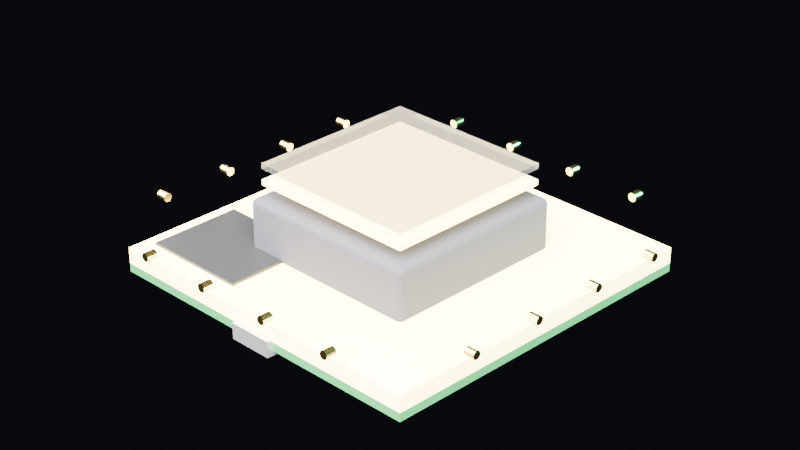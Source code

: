 # Source: glow.blend  (saved by Blender 5.1.29; exported with 4.5.12 LTS)
import bpy
from mathutils import Matrix  # noqa: F401  (used for matrix-valued properties, if any)

bpy.ops.wm.read_factory_settings(use_empty=True)
scene = bpy.context.scene
scene.name = 'Scene'

# ---- collections
col_collection = bpy.data.collections.new('Collection'); scene.collection.children.link(col_collection)
col_style_1_minimal = bpy.data.collections.new('Style_1_Minimal'); scene.collection.children.link(col_style_1_minimal)
col_style_2_rounded = bpy.data.collections.new('Style_2_Rounded'); scene.collection.children.link(col_style_2_rounded)
col_style_3_baroque = bpy.data.collections.new('Style_3_Baroque'); scene.collection.children.link(col_style_3_baroque)
col_style_4_wood = bpy.data.collections.new('Style_4_Wood'); scene.collection.children.link(col_style_4_wood)

# ---- materials (node trees are filled in below, after node groups)
mat_mat_housing = bpy.data.materials.new('mat_housing')
mat_mat_acrylic = bpy.data.materials.new('mat_acrylic')
mat_mat_acrylic.surface_render_method = 'BLENDED'
mat_mat_acrylic.blend_method = 'BLEND'
mat_mat_led_glow = bpy.data.materials.new('mat_led_glow')
mat_mat_gold_pin = bpy.data.materials.new('mat_gold_pin')
mat_mat_silver = bpy.data.materials.new('mat_silver')
mat_mat_pcb = bpy.data.materials.new('mat_pcb')
mat_mat_ic_chip = bpy.data.materials.new('mat_ic_chip')
mat_mat_usb_c = bpy.data.materials.new('mat_usb_c')
mat_mat_capacitor = bpy.data.materials.new('mat_capacitor')
mat_mat_resistor = bpy.data.materials.new('mat_resistor')

# ---- material node trees
mat_mat_housing.use_nodes = True; mat_mat_housing.node_tree.nodes.clear()
_N = mat_mat_housing.node_tree.nodes; _L = mat_mat_housing.node_tree.links
n0 = _N.new('ShaderNodeBsdfPrincipled'); n0.name = 'Principled BSDF'; n0.location = (-200, 100)
n0.inputs[0].default_value = (0.04, 0.04, 0.05, 1.0)
n0.inputs[1].default_value = 0.05
n0.inputs[2].default_value = 0.85
n1 = _N.new('ShaderNodeOutputMaterial'); n1.name = 'Material Output'; n1.location = (200, 100)
_L.new(n0.outputs[0], n1.inputs[0])
n1.is_active_output = True
mat_mat_acrylic.use_nodes = True; mat_mat_acrylic.node_tree.nodes.clear()
_N = mat_mat_acrylic.node_tree.nodes; _L = mat_mat_acrylic.node_tree.links
n0 = _N.new('ShaderNodeBsdfPrincipled'); n0.name = 'Principled BSDF'; n0.location = (-200, 100)
n0.inputs[0].default_value = (0.15, 0.15, 0.15, 1.0)
n0.inputs[2].default_value = 0.1
n0.inputs[4].default_value = 0.4
n0.inputs[18].default_value = 0.6
n1 = _N.new('ShaderNodeOutputMaterial'); n1.name = 'Material Output'; n1.location = (200, 100)
_L.new(n0.outputs[0], n1.inputs[0])
n1.is_active_output = True
mat_mat_led_glow.use_nodes = True; mat_mat_led_glow.node_tree.nodes.clear()
_N = mat_mat_led_glow.node_tree.nodes; _L = mat_mat_led_glow.node_tree.links
n0 = _N.new('ShaderNodeBsdfPrincipled'); n0.name = 'Principled BSDF'; n0.location = (-200, 100)
n0.inputs[0].default_value = (1.0, 0.7, 0.29, 1.0)
n0.inputs[27].default_value = (1.0, 0.7, 0.29, 1.0)
n0.inputs[28].default_value = 5.0
n1 = _N.new('ShaderNodeOutputMaterial'); n1.name = 'Material Output'; n1.location = (200, 100)
_L.new(n0.outputs[0], n1.inputs[0])
n1.is_active_output = True
mat_mat_gold_pin.use_nodes = True; mat_mat_gold_pin.node_tree.nodes.clear()
_N = mat_mat_gold_pin.node_tree.nodes; _L = mat_mat_gold_pin.node_tree.links
n0 = _N.new('ShaderNodeBsdfPrincipled'); n0.name = 'Principled BSDF'; n0.location = (-200, 100)
n0.inputs[0].default_value = (0.83, 0.69, 0.22, 1.0)
n0.inputs[1].default_value = 1.0
n0.inputs[2].default_value = 0.2
n1 = _N.new('ShaderNodeOutputMaterial'); n1.name = 'Material Output'; n1.location = (200, 100)
_L.new(n0.outputs[0], n1.inputs[0])
n1.is_active_output = True
mat_mat_silver.use_nodes = True; mat_mat_silver.node_tree.nodes.clear()
_N = mat_mat_silver.node_tree.nodes; _L = mat_mat_silver.node_tree.links
n0 = _N.new('ShaderNodeBsdfPrincipled'); n0.name = 'Principled BSDF'; n0.location = (-200, 100)
n0.inputs[0].default_value = (0.75, 0.75, 0.78, 1.0)
n0.inputs[1].default_value = 0.9
n0.inputs[2].default_value = 0.3
n1 = _N.new('ShaderNodeOutputMaterial'); n1.name = 'Material Output'; n1.location = (200, 100)
_L.new(n0.outputs[0], n1.inputs[0])
n1.is_active_output = True
mat_mat_pcb.use_nodes = True; mat_mat_pcb.node_tree.nodes.clear()
_N = mat_mat_pcb.node_tree.nodes; _L = mat_mat_pcb.node_tree.links
n0 = _N.new('ShaderNodeBsdfPrincipled'); n0.name = 'Principled BSDF'; n0.location = (-200, 100)
n0.inputs[0].default_value = (0.02, 0.18, 0.05, 1.0)
n0.inputs[1].default_value = 0.15
n0.inputs[2].default_value = 0.6
n1 = _N.new('ShaderNodeOutputMaterial'); n1.name = 'Material Output'; n1.location = (200, 100)
_L.new(n0.outputs[0], n1.inputs[0])
n1.is_active_output = True
mat_mat_ic_chip.use_nodes = True; mat_mat_ic_chip.node_tree.nodes.clear()
_N = mat_mat_ic_chip.node_tree.nodes; _L = mat_mat_ic_chip.node_tree.links
n0 = _N.new('ShaderNodeBsdfPrincipled'); n0.name = 'Principled BSDF'; n0.location = (-200, 100)
n0.inputs[0].default_value = (0.02, 0.02, 0.02, 1.0)
n0.inputs[1].default_value = 0.3
n0.inputs[2].default_value = 0.4
n1 = _N.new('ShaderNodeOutputMaterial'); n1.name = 'Material Output'; n1.location = (200, 100)
_L.new(n0.outputs[0], n1.inputs[0])
n1.is_active_output = True
mat_mat_usb_c.use_nodes = True; mat_mat_usb_c.node_tree.nodes.clear()
_N = mat_mat_usb_c.node_tree.nodes; _L = mat_mat_usb_c.node_tree.links
n0 = _N.new('ShaderNodeBsdfPrincipled'); n0.name = 'Principled BSDF'; n0.location = (-200, 100)
n0.inputs[0].default_value = (0.75, 0.75, 0.78, 1.0)
n0.inputs[1].default_value = 0.9
n0.inputs[2].default_value = 0.3
n1 = _N.new('ShaderNodeOutputMaterial'); n1.name = 'Material Output'; n1.location = (200, 100)
_L.new(n0.outputs[0], n1.inputs[0])
n1.is_active_output = True
mat_mat_capacitor.use_nodes = True; mat_mat_capacitor.node_tree.nodes.clear()
_N = mat_mat_capacitor.node_tree.nodes; _L = mat_mat_capacitor.node_tree.links
n0 = _N.new('ShaderNodeBsdfPrincipled'); n0.name = 'Principled BSDF'; n0.location = (-200, 100)
n0.inputs[0].default_value = (0.76, 0.6, 0.42, 1.0)
n0.inputs[2].default_value = 0.7
n1 = _N.new('ShaderNodeOutputMaterial'); n1.name = 'Material Output'; n1.location = (200, 100)
_L.new(n0.outputs[0], n1.inputs[0])
n1.is_active_output = True
mat_mat_resistor.use_nodes = True; mat_mat_resistor.node_tree.nodes.clear()
_N = mat_mat_resistor.node_tree.nodes; _L = mat_mat_resistor.node_tree.links
n0 = _N.new('ShaderNodeBsdfPrincipled'); n0.name = 'Principled BSDF'; n0.location = (-200, 100)
n0.inputs[0].default_value = (0.08, 0.06, 0.05, 1.0)
n0.inputs[1].default_value = 0.1
n1 = _N.new('ShaderNodeOutputMaterial'); n1.name = 'Material Output'; n1.location = (200, 100)
_L.new(n0.outputs[0], n1.inputs[0])
n1.is_active_output = True

# ---- world
world_world = bpy.data.worlds.new('World'); scene.world = world_world
world_world.use_nodes = True; world_world.node_tree.nodes.clear()
_N = world_world.node_tree.nodes; _L = world_world.node_tree.links
n0 = _N.new('ShaderNodeOutputWorld'); n0.name = 'World Output'; n0.location = (200, 100)
n1 = _N.new('ShaderNodeBackground'); n1.name = 'Background'; n1.location = (-200, 100)
n1.inputs[0].default_value = (0.01, 0.01, 0.015, 1.0)
n1.inputs[1].default_value = 0.5
_L.new(n1.outputs[0], n0.inputs[0])
n0.is_active_output = True
world_world.color = (0.05088, 0.05088, 0.05088)
world_world.sun_shadow_jitter_overblur = 0.0

# ---- cameras
cam_camera = bpy.data.cameras.new('Camera')
cam_camera.lens = 85.0

# ---- lights
light_area = bpy.data.lights.new('Area', 'AREA')
light_area.color = (1.0, 0.98, 0.95)
light_area.energy = 30.0
light_area.size = 0.3
light_area.size_y = 1.0
light_area_001 = bpy.data.lights.new('Area.001', 'AREA')
light_area_001.color = (0.9, 0.92, 1.0)
light_area_001.size = 0.4
light_area_001.size_y = 1.0
light_point = bpy.data.lights.new('Point', 'POINT')
light_point.color = (0.0, 0.83, 0.67)
light_point.energy = 5.0

# ---- meshes
me_cube = bpy.data.meshes.new('Cube')
me_cube.from_pydata([(-0.01675, -0.01675, -0.005), (-0.01675, -0.01775, -0.004), (-0.01775, -0.01675, -0.004), (-0.01675, -0.01725, -0.004866), (-0.01725, -0.01675, -0.004866), (-0.01723, -0.01723, -0.004737), (-0.01725, -0.01762, -0.004), (-0.01675, -0.01762, -0.004499), (-0.01723, -0.01749, -0.004478), (-0.01762, -0.01675, -0.004499), (-0.01762, -0.01725, -0.004), (-0.01749, -0.01723, -0.004478), (-0.01675, -0.01775, 0.004), (-0.01675, -0.01675, 0.005), (-0.01775, -0.01675, 0.004), (-0.01675, -0.01762, 0.004499), (-0.01725, -0.01762, 0.004), (-0.01723, -0.01749, 0.004478), (-0.01725, -0.01675, 0.004866), (-0.01675, -0.01725, 0.004866), (-0.01723, -0.01723, 0.004737), (-0.01762, -0.01725, 0.004), (-0.01762, -0.01675, 0.004499), (-0.01749, -0.01723, 0.004478), (-0.01675, 0.01675, -0.005), (-0.01775, 0.01675, -0.004), (-0.01675, 0.01775, -0.004), (-0.01725, 0.01675, -0.004866), (-0.01675, 0.01725, -0.004866), (-0.01723, 0.01723, -0.004737), (-0.01762, 0.01725, -0.004), (-0.01762, 0.01675, -0.004499), (-0.01749, 0.01723, -0.004478), (-0.01675, 0.01762, -0.004499), (-0.01725, 0.01762, -0.004), (-0.01723, 0.01749, -0.004478), (-0.01675, 0.01675, 0.005), (-0.01675, 0.01775, 0.004), (-0.01775, 0.01675, 0.004), (-0.01675, 0.01725, 0.004866), (-0.01725, 0.01675, 0.004866), (-0.01723, 0.01723, 0.004737), (-0.01725, 0.01762, 0.004), (-0.01675, 0.01762, 0.004499), (-0.01723, 0.01749, 0.004478), (-0.01762, 0.01675, 0.004499), (-0.01762, 0.01725, 0.004), (-0.01749, 0.01723, 0.004478), (0.01675, -0.01675, -0.005), (0.01775, -0.01675, -0.004), (0.01675, -0.01775, -0.004), (0.01725, -0.01675, -0.004866), (0.01675, -0.01725, -0.004866), (0.01723, -0.01723, -0.004737), (0.01762, -0.01725, -0.004), (0.01762, -0.01675, -0.004499), (0.01749, -0.01723, -0.004478), (0.01675, -0.01762, -0.004499), (0.01725, -0.01762, -0.004), (0.01723, -0.01749, -0.004478), (0.01675, -0.01675, 0.005), (0.01675, -0.01775, 0.004), (0.01775, -0.01675, 0.004), (0.01675, -0.01725, 0.004866), (0.01725, -0.01675, 0.004866), (0.01723, -0.01723, 0.004737), (0.01725, -0.01762, 0.004), (0.01675, -0.01762, 0.004499), (0.01723, -0.01749, 0.004478), (0.01762, -0.01675, 0.004499), (0.01762, -0.01725, 0.004), (0.01749, -0.01723, 0.004478), (0.01675, 0.01675, -0.005), (0.01675, 0.01775, -0.004), (0.01775, 0.01675, -0.004), (0.01675, 0.01725, -0.004866), (0.01725, 0.01675, -0.004866), (0.01723, 0.01723, -0.004737), (0.01725, 0.01762, -0.004), (0.01675, 0.01762, -0.004499), (0.01723, 0.01749, -0.004478), (0.01762, 0.01675, -0.004499), (0.01762, 0.01725, -0.004), (0.01749, 0.01723, -0.004478), (0.01675, 0.01675, 0.005), (0.01775, 0.01675, 0.004), (0.01675, 0.01775, 0.004), (0.01725, 0.01675, 0.004866), (0.01675, 0.01725, 0.004866), (0.01723, 0.01723, 0.004737), (0.01762, 0.01725, 0.004), (0.01762, 0.01675, 0.004499), (0.01749, 0.01723, 0.004478), (0.01675, 0.01762, 0.004499), (0.01725, 0.01762, 0.004), (0.01723, 0.01749, 0.004478)], [], [(0, 3, 5, 4), (3, 7, 8, 5), (1, 6, 8, 7), (6, 10, 11, 8), (2, 9, 11, 10), (9, 4, 5, 11), (5, 8, 11), (12, 15, 17, 16), (15, 19, 20, 17), (13, 18, 20, 19), (18, 22, 23, 20), (14, 21, 23, 22), (21, 16, 17, 23), (17, 20, 23), (24, 27, 29, 28), (27, 31, 32, 29), (25, 30, 32, 31), (30, 34, 35, 32), (26, 33, 35, 34), (33, 28, 29, 35), (29, 32, 35), (36, 39, 41, 40), (39, 43, 44, 41), (37, 42, 44, 43), (42, 46, 47, 44), (38, 45, 47, 46), (45, 40, 41, 47), (41, 44, 47), (48, 51, 53, 52), (51, 55, 56, 53), (49, 54, 56, 55), (54, 58, 59, 56), (50, 57, 59, 58), (57, 52, 53, 59), (53, 56, 59), (60, 63, 65, 64), (63, 67, 68, 65), (61, 66, 68, 67), (66, 70, 71, 68), (62, 69, 71, 70), (69, 64, 65, 71), (65, 68, 71), (72, 75, 77, 76), (75, 79, 80, 77), (73, 78, 80, 79), (78, 82, 83, 80), (74, 81, 83, 82), (81, 76, 77, 83), (77, 80, 83), (84, 87, 89, 88), (87, 91, 92, 89), (85, 90, 92, 91), (90, 94, 95, 92), (86, 93, 95, 94), (93, 88, 89, 95), (89, 92, 95), (24, 0, 4, 27), (27, 4, 9, 31), (31, 9, 2, 25), (1, 12, 16, 6), (6, 16, 21, 10), (10, 21, 14, 2), (13, 36, 40, 18), (18, 40, 45, 22), (22, 45, 38, 14), (37, 26, 34, 42), (42, 34, 30, 46), (46, 30, 25, 38), (72, 24, 28, 75), (75, 28, 33, 79), (79, 33, 26, 73), (36, 84, 88, 39), (39, 88, 93, 43), (43, 93, 86, 37), (85, 74, 82, 90), (90, 82, 78, 94), (94, 78, 73, 86), (48, 72, 76, 51), (51, 76, 81, 55), (55, 81, 74, 49), (84, 60, 64, 87), (87, 64, 69, 91), (91, 69, 62, 85), (61, 50, 58, 66), (66, 58, 54, 70), (70, 54, 49, 62), (0, 48, 52, 3), (3, 52, 57, 7), (7, 57, 50, 1), (60, 13, 19, 63), (63, 19, 15, 67), (67, 15, 12, 61), (24, 72, 48, 0), (2, 14, 38, 25), (50, 61, 12, 1), (84, 36, 13, 60), (26, 37, 86, 73), (74, 85, 62, 49)])
_uv = me_cube.uv_layers.new(name='UVMap')
_uv.uv.foreach_set('vector', [0.132, 0.743, 0.132, 0.7465, 0.1287, 0.7463, 0.1285, 0.743, 0.132, 0.7465, 0.132, 0.75, 0.1287, 0.75, 0.1287, 0.7463, 0.4, 0.993, 0.4, 1.0, 0.375, 0.9963, 0.375, 0.993, 0.4, 0.0, 0.4, 0.003526, 0.375, 0.003675, 0.375, 0.0, 0.4, 0.007042, 0.375, 0.007042, 0.375, 0.003675, 0.4, 0.003526, 0.125, 0.743, 0.1285, 0.743, 0.1287, 0.7463, 0.125, 0.7463, 0.1287, 0.7463, 0.1287, 0.75, 0.125, 0.7463, 0.6, 0.993, 0.6125, 0.993, 0.612, 0.9963, 0.6, 1.0, 0.6125, 0.993, 0.625, 0.993, 0.625, 0.9963, 0.612, 0.9963, 0.868, 0.743, 0.875, 0.743, 0.8713, 0.75, 0.868, 0.75, 0.625, 0.007042, 0.6125, 0.007042, 0.612, 0.003675, 0.625, 0.0, 0.6, 0.007042, 0.6, 0.003526, 0.612, 0.003675, 0.6125, 0.007042, 0.6, 0.003526, 0.6, 0.0, 0.612, 0.001855, 0.612, 0.003675, 0.612, 0.9963, 0.625, 0.9963, 0.612, 0.9981, 0.132, 0.507, 0.1285, 0.507, 0.1287, 0.5037, 0.132, 0.5035, 0.1285, 0.507, 0.125, 0.507, 0.125, 0.5037, 0.1287, 0.5037, 0.4, 0.243, 0.4, 0.2465, 0.375, 0.2463, 0.375, 0.243, 0.4, 0.2465, 0.4, 0.2535, 0.375, 0.2537, 0.375, 0.2463, 0.4, 0.257, 0.375, 0.257, 0.375, 0.2537, 0.4, 0.2535, 0.132, 0.5, 0.132, 0.5035, 0.1287, 0.5037, 0.1287, 0.5, 0.1287, 0.5037, 0.125, 0.5037, 0.1287, 0.5, 0.868, 0.507, 0.868, 0.5, 0.8713, 0.5, 0.875, 0.507, 0.625, 0.257, 0.6125, 0.257, 0.612, 0.2537, 0.625, 0.2524, 0.6, 0.257, 0.6, 0.2535, 0.612, 0.2537, 0.6125, 0.257, 0.6, 0.2535, 0.6, 0.2465, 0.612, 0.2477, 0.612, 0.2537, 0.6, 0.243, 0.6125, 0.243, 0.612, 0.2477, 0.6, 0.2465, 0.6125, 0.243, 0.625, 0.243, 0.625, 0.2524, 0.612, 0.2477, 0.625, 0.2524, 0.612, 0.2537, 0.612, 0.2477, 0.368, 0.743, 0.3715, 0.743, 0.3713, 0.7463, 0.368, 0.7465, 0.3715, 0.743, 0.3875, 0.743, 0.3843, 0.7463, 0.3713, 0.7463, 0.4, 0.743, 0.4, 0.7465, 0.3843, 0.7463, 0.3875, 0.743, 0.4, 0.7465, 0.4, 0.7535, 0.3732, 0.7518, 0.3843, 0.7463, 0.4, 0.757, 0.3715, 0.7535, 0.3732, 0.7518, 0.4, 0.7535, 0.3715, 0.7535, 0.368, 0.7465, 0.3713, 0.7463, 0.3732, 0.7518, 0.3713, 0.7463, 0.3843, 0.7463, 0.3732, 0.7518, 0.632, 0.743, 0.6285, 0.7535, 0.6268, 0.7518, 0.6285, 0.743, 0.6285, 0.7535, 0.6125, 0.757, 0.612, 0.7537, 0.6268, 0.7518, 0.6, 0.757, 0.6, 0.7535, 0.612, 0.7537, 0.6125, 0.757, 0.6, 0.7535, 0.6, 0.7465, 0.612, 0.7477, 0.612, 0.7537, 0.6, 0.743, 0.6125, 0.743, 0.612, 0.7477, 0.6, 0.7465, 0.6125, 0.743, 0.6285, 0.743, 0.6268, 0.7518, 0.612, 0.7477, 0.6268, 0.7518, 0.612, 0.7537, 0.612, 0.7477, 0.368, 0.507, 0.368, 0.5035, 0.3713, 0.5037, 0.3715, 0.507, 0.368, 0.5035, 0.3715, 0.4965, 0.3732, 0.4982, 0.3713, 0.5037, 0.4, 0.493, 0.4, 0.4965, 0.3732, 0.4982, 0.3715, 0.4965, 0.4, 0.4965, 0.4, 0.5035, 0.3843, 0.5037, 0.3732, 0.4982, 0.4, 0.507, 0.3875, 0.507, 0.3843, 0.5037, 0.4, 0.5035, 0.3875, 0.507, 0.3715, 0.507, 0.3713, 0.5037, 0.3843, 0.5037, 0.3713, 0.5037, 0.3732, 0.4982, 0.3843, 0.5037, 0.632, 0.507, 0.6285, 0.507, 0.6235, 0.5018, 0.6285, 0.4965, 0.6285, 0.507, 0.6125, 0.507, 0.612, 0.5037, 0.6235, 0.5018, 0.6, 0.507, 0.6, 0.5035, 0.612, 0.5037, 0.6125, 0.507, 0.6, 0.5035, 0.6, 0.4965, 0.612, 0.4977, 0.612, 0.5037, 0.6, 0.493, 0.6125, 0.493, 0.612, 0.4977, 0.6, 0.4965, 0.6125, 0.493, 0.6285, 0.4965, 0.6235, 0.5018, 0.612, 0.4977, 0.6235, 0.5018, 0.612, 0.5037, 0.612, 0.4977, 0.132, 0.507, 0.132, 0.743, 0.1285, 0.743, 0.1285, 0.507, 0.1285, 0.507, 0.1285, 0.743, 0.125, 0.743, 0.125, 0.507, 0.375, 0.243, 0.375, 0.007042, 0.4, 0.007042, 0.4, 0.243, 0.4, 0.993, 0.6, 0.993, 0.6, 1.0, 0.4, 1.0, 0.4, 0.0, 0.6, 0.0, 0.6, 0.003526, 0.4, 0.003526, 0.4, 0.003526, 0.6, 0.003526, 0.6, 0.007042, 0.4, 0.007042, 0.868, 0.743, 0.868, 0.507, 0.875, 0.507, 0.875, 0.743, 0.625, 0.007042, 0.625, 0.243, 0.6125, 0.243, 0.6125, 0.007042, 0.6125, 0.007042, 0.6125, 0.243, 0.6, 0.243, 0.6, 0.007042, 0.6, 0.257, 0.4, 0.257, 0.4, 0.2535, 0.6, 0.2535, 0.6, 0.2535, 0.4, 0.2535, 0.4, 0.2465, 0.6, 0.2465, 0.6, 0.2465, 0.4, 0.2465, 0.4, 0.243, 0.6, 0.243, 0.368, 0.507, 0.132, 0.507, 0.132, 0.5035, 0.368, 0.5035, 0.368, 0.5035, 0.132, 0.5035, 0.132, 0.5, 0.3715, 0.4965, 0.3715, 0.4965, 0.375, 0.257, 0.4, 0.257, 0.4, 0.493, 0.868, 0.507, 0.632, 0.507, 0.6285, 0.4965, 0.868, 0.5, 0.625, 0.257, 0.6285, 0.4965, 0.6125, 0.493, 0.6125, 0.257, 0.6125, 0.257, 0.6125, 0.493, 0.6, 0.493, 0.6, 0.257, 0.6, 0.507, 0.4, 0.507, 0.4, 0.5035, 0.6, 0.5035, 0.6, 0.5035, 0.4, 0.5035, 0.4, 0.4965, 0.6, 0.4965, 0.6, 0.4965, 0.4, 0.4965, 0.4, 0.493, 0.6, 0.493, 0.368, 0.743, 0.368, 0.507, 0.3715, 0.507, 0.3715, 0.743, 0.3715, 0.743, 0.3715, 0.507, 0.3875, 0.507, 0.3875, 0.743, 0.3875, 0.743, 0.3875, 0.507, 0.4, 0.507, 0.4, 0.743, 0.632, 0.507, 0.632, 0.743, 0.6285, 0.743, 0.6285, 0.507, 0.6285, 0.507, 0.6285, 0.743, 0.6125, 0.743, 0.6125, 0.507, 0.6125, 0.507, 0.6125, 0.743, 0.6, 0.743, 0.6, 0.507, 0.6, 0.757, 0.4, 0.757, 0.4, 0.7535, 0.6, 0.7535, 0.6, 0.7535, 0.4, 0.7535, 0.4, 0.7465, 0.6, 0.7465, 0.6, 0.7465, 0.4, 0.7465, 0.4, 0.743, 0.6, 0.743, 0.132, 0.743, 0.368, 0.743, 0.368, 0.7465, 0.132, 0.7465, 0.132, 0.7465, 0.368, 0.7465, 0.3715, 0.7535, 0.132, 0.75, 0.375, 0.993, 0.3715, 0.7535, 0.4, 0.757, 0.4, 0.993, 0.632, 0.743, 0.868, 0.743, 0.868, 0.75, 0.6285, 0.7535, 0.6285, 0.7535, 0.625, 0.993, 0.6125, 0.993, 0.6125, 0.757, 0.6125, 0.757, 0.6125, 0.993, 0.6, 0.993, 0.6, 0.757, 0.132, 0.507, 0.368, 0.507, 0.368, 0.743, 0.132, 0.743, 0.4, 0.007042, 0.6, 0.007042, 0.6, 0.243, 0.4, 0.243, 0.4, 0.757, 0.6, 0.757, 0.6, 0.993, 0.4, 0.993, 0.632, 0.507, 0.868, 0.507, 0.868, 0.743, 0.632, 0.743, 0.4, 0.257, 0.6, 0.257, 0.6, 0.493, 0.4, 0.493, 0.4, 0.507, 0.6, 0.507, 0.6, 0.743, 0.4, 0.743])
me_cube.materials.append(mat_mat_housing)
me_cube.update()
me_cube_001 = bpy.data.meshes.new('Cube.001')
me_cube_001.from_pydata([(-0.01625, -0.01625, 0.0105), (-0.01625, -0.01625, 0.0115), (-0.01625, 0.01625, 0.0105), (-0.01625, 0.01625, 0.0115), (0.01625, -0.01625, 0.0105), (0.01625, -0.01625, 0.0115), (0.01625, 0.01625, 0.0105), (0.01625, 0.01625, 0.0115)], [], [(0, 1, 3, 2), (2, 3, 7, 6), (6, 7, 5, 4), (4, 5, 1, 0), (2, 6, 4, 0), (7, 3, 1, 5)])
_uv = me_cube_001.uv_layers.new(name='UVMap')
_uv.uv.foreach_set('vector', [0.375, 0.0, 0.625, 0.0, 0.625, 0.25, 0.375, 0.25, 0.375, 0.25, 0.625, 0.25, 0.625, 0.5, 0.375, 0.5, 0.375, 0.5, 0.625, 0.5, 0.625, 0.75, 0.375, 0.75, 0.375, 0.75, 0.625, 0.75, 0.625, 1.0, 0.375, 1.0, 0.125, 0.5, 0.375, 0.5, 0.375, 0.75, 0.125, 0.75, 0.625, 0.5, 0.875, 0.5, 0.875, 0.75, 0.625, 0.75])
me_cube_001.materials.append(mat_mat_acrylic)
me_cube_001.update()
me_cube_002 = bpy.data.meshes.new('Cube.002')
me_cube_002.from_pydata([(-0.01625, -0.01625, 0.0075), (-0.01625, -0.01625, 0.0085), (-0.01625, 0.01625, 0.0075), (-0.01625, 0.01625, 0.0085), (0.01625, -0.01625, 0.0075), (0.01625, -0.01625, 0.0085), (0.01625, 0.01625, 0.0075), (0.01625, 0.01625, 0.0085)], [], [(0, 1, 3, 2), (2, 3, 7, 6), (6, 7, 5, 4), (4, 5, 1, 0), (2, 6, 4, 0), (7, 3, 1, 5)])
_uv = me_cube_002.uv_layers.new(name='UVMap')
_uv.uv.foreach_set('vector', [0.375, 0.0, 0.625, 0.0, 0.625, 0.25, 0.375, 0.25, 0.375, 0.25, 0.625, 0.25, 0.625, 0.5, 0.375, 0.5, 0.375, 0.5, 0.625, 0.5, 0.625, 0.75, 0.375, 0.75, 0.375, 0.75, 0.625, 0.75, 0.625, 1.0, 0.375, 1.0, 0.125, 0.5, 0.375, 0.5, 0.375, 0.75, 0.125, 0.75, 0.625, 0.5, 0.875, 0.5, 0.875, 0.75, 0.625, 0.75])
me_cube_002.materials.append(mat_mat_led_glow)
me_cube_002.update()
me_cylinder = bpy.data.meshes.new('Cylinder')
me_cylinder.from_pydata([(0.0, 0.0008, -0.001), (0.0, 0.0008, 0.001), (0.0003061, 0.0007391, -0.001), (0.0003061, 0.0007391, 0.001), (0.0005657, 0.0005657, -0.001), (0.0005657, 0.0005657, 0.001), (0.0007391, 0.0003061, -0.001), (0.0007391, 0.0003061, 0.001), (0.0008, 0.0, -0.001), (0.0008, 0.0, 0.001), (0.0007391, -0.0003061, -0.001), (0.0007391, -0.0003061, 0.001), (0.0005657, -0.0005657, -0.001), (0.0005657, -0.0005657, 0.001), (0.0003061, -0.0007391, -0.001), (0.0003061, -0.0007391, 0.001), (0.0, -0.0008, -0.001), (0.0, -0.0008, 0.001), (-0.0003061, -0.0007391, -0.001), (-0.0003061, -0.0007391, 0.001), (-0.0005657, -0.0005657, -0.001), (-0.0005657, -0.0005657, 0.001), (-0.0007391, -0.0003061, -0.001), (-0.0007391, -0.0003061, 0.001), (-0.0008, 0.0, -0.001), (-0.0008, 0.0, 0.001), (-0.0007391, 0.0003061, -0.001), (-0.0007391, 0.0003061, 0.001), (-0.0005657, 0.0005657, -0.001), (-0.0005657, 0.0005657, 0.001), (-0.0003061, 0.0007391, -0.001), (-0.0003061, 0.0007391, 0.001)], [], [(0, 1, 3, 2), (2, 3, 5, 4), (4, 5, 7, 6), (6, 7, 9, 8), (8, 9, 11, 10), (10, 11, 13, 12), (12, 13, 15, 14), (14, 15, 17, 16), (16, 17, 19, 18), (18, 19, 21, 20), (20, 21, 23, 22), (22, 23, 25, 24), (24, 25, 27, 26), (26, 27, 29, 28), (3, 1, 31, 29, 27, 25, 23, 21, 19, 17, 15, 13, 11, 9, 7, 5), (28, 29, 31, 30), (30, 31, 1, 0), (0, 2, 4, 6, 8, 10, 12, 14, 16, 18, 20, 22, 24, 26, 28, 30)])
_uv = me_cylinder.uv_layers.new(name='UVMap')
_uv.uv.foreach_set('vector', [1.0, 0.5, 1.0, 1.0, 0.9375, 1.0, 0.9375, 0.5, 0.9375, 0.5, 0.9375, 1.0, 0.875, 1.0, 0.875, 0.5, 0.875, 0.5, 0.875, 1.0, 0.8125, 1.0, 0.8125, 0.5, 0.8125, 0.5, 0.8125, 1.0, 0.75, 1.0, 0.75, 0.5, 0.75, 0.5, 0.75, 1.0, 0.6875, 1.0, 0.6875, 0.5, 0.6875, 0.5, 0.6875, 1.0, 0.625, 1.0, 0.625, 0.5, 0.625, 0.5, 0.625, 1.0, 0.5625, 1.0, 0.5625, 0.5, 0.5625, 0.5, 0.5625, 1.0, 0.5, 1.0, 0.5, 0.5, 0.5, 0.5, 0.5, 1.0, 0.4375, 1.0, 0.4375, 0.5, 0.4375, 0.5, 0.4375, 1.0, 0.375, 1.0, 0.375, 0.5, 0.375, 0.5, 0.375, 1.0, 0.3125, 1.0, 0.3125, 0.5, 0.3125, 0.5, 0.3125, 1.0, 0.25, 1.0, 0.25, 0.5, 0.25, 0.5, 0.25, 1.0, 0.1875, 1.0, 0.1875, 0.5, 0.1875, 0.5, 0.1875, 1.0, 0.125, 1.0, 0.125, 0.5, 0.3418, 0.4717, 0.25, 0.49, 0.1582, 0.4717, 0.08029, 0.4197, 0.02827, 0.3418, 0.01, 0.25, 0.02827, 0.1582, 0.08029, 0.08029, 0.1582, 0.02827, 0.25, 0.01, 0.3418, 0.02827, 0.4197, 0.08029, 0.4717, 0.1582, 0.49, 0.25, 0.4717, 0.3418, 0.4197, 0.4197, 0.125, 0.5, 0.125, 1.0, 0.0625, 1.0, 0.0625, 0.5, 0.0625, 0.5, 0.0625, 1.0, 0.0, 1.0, 0.0, 0.5, 0.75, 0.49, 0.8418, 0.4717, 0.9197, 0.4197, 0.9717, 0.3418, 0.99, 0.25, 0.9717, 0.1582, 0.9197, 0.08029, 0.8418, 0.02827, 0.75, 0.01, 0.6582, 0.02827, 0.5803, 0.08029, 0.5283, 0.1582, 0.51, 0.25, 0.5283, 0.3418, 0.5803, 0.4197, 0.6582, 0.4717])
me_cylinder.materials.append(mat_mat_gold_pin)
me_cylinder.update()
me_cylinder_001 = bpy.data.meshes.new('Cylinder.001')
me_cylinder_001.from_pydata([(0.0, 0.0008, -0.001), (0.0, 0.0008, 0.001), (0.0003061, 0.0007391, -0.001), (0.0003061, 0.0007391, 0.001), (0.0005657, 0.0005657, -0.001), (0.0005657, 0.0005657, 0.001), (0.0007391, 0.0003061, -0.001), (0.0007391, 0.0003061, 0.001), (0.0008, 0.0, -0.001), (0.0008, 0.0, 0.001), (0.0007391, -0.0003061, -0.001), (0.0007391, -0.0003061, 0.001), (0.0005657, -0.0005657, -0.001), (0.0005657, -0.0005657, 0.001), (0.0003061, -0.0007391, -0.001), (0.0003061, -0.0007391, 0.001), (0.0, -0.0008, -0.001), (0.0, -0.0008, 0.001), (-0.0003061, -0.0007391, -0.001), (-0.0003061, -0.0007391, 0.001), (-0.0005657, -0.0005657, -0.001), (-0.0005657, -0.0005657, 0.001), (-0.0007391, -0.0003061, -0.001), (-0.0007391, -0.0003061, 0.001), (-0.0008, 0.0, -0.001), (-0.0008, 0.0, 0.001), (-0.0007391, 0.0003061, -0.001), (-0.0007391, 0.0003061, 0.001), (-0.0005657, 0.0005657, -0.001), (-0.0005657, 0.0005657, 0.001), (-0.0003061, 0.0007391, -0.001), (-0.0003061, 0.0007391, 0.001)], [], [(0, 1, 3, 2), (2, 3, 5, 4), (4, 5, 7, 6), (6, 7, 9, 8), (8, 9, 11, 10), (10, 11, 13, 12), (12, 13, 15, 14), (14, 15, 17, 16), (16, 17, 19, 18), (18, 19, 21, 20), (20, 21, 23, 22), (22, 23, 25, 24), (24, 25, 27, 26), (26, 27, 29, 28), (3, 1, 31, 29, 27, 25, 23, 21, 19, 17, 15, 13, 11, 9, 7, 5), (28, 29, 31, 30), (30, 31, 1, 0), (0, 2, 4, 6, 8, 10, 12, 14, 16, 18, 20, 22, 24, 26, 28, 30)])
_uv = me_cylinder_001.uv_layers.new(name='UVMap')
_uv.uv.foreach_set('vector', [1.0, 0.5, 1.0, 1.0, 0.9375, 1.0, 0.9375, 0.5, 0.9375, 0.5, 0.9375, 1.0, 0.875, 1.0, 0.875, 0.5, 0.875, 0.5, 0.875, 1.0, 0.8125, 1.0, 0.8125, 0.5, 0.8125, 0.5, 0.8125, 1.0, 0.75, 1.0, 0.75, 0.5, 0.75, 0.5, 0.75, 1.0, 0.6875, 1.0, 0.6875, 0.5, 0.6875, 0.5, 0.6875, 1.0, 0.625, 1.0, 0.625, 0.5, 0.625, 0.5, 0.625, 1.0, 0.5625, 1.0, 0.5625, 0.5, 0.5625, 0.5, 0.5625, 1.0, 0.5, 1.0, 0.5, 0.5, 0.5, 0.5, 0.5, 1.0, 0.4375, 1.0, 0.4375, 0.5, 0.4375, 0.5, 0.4375, 1.0, 0.375, 1.0, 0.375, 0.5, 0.375, 0.5, 0.375, 1.0, 0.3125, 1.0, 0.3125, 0.5, 0.3125, 0.5, 0.3125, 1.0, 0.25, 1.0, 0.25, 0.5, 0.25, 0.5, 0.25, 1.0, 0.1875, 1.0, 0.1875, 0.5, 0.1875, 0.5, 0.1875, 1.0, 0.125, 1.0, 0.125, 0.5, 0.3418, 0.4717, 0.25, 0.49, 0.1582, 0.4717, 0.08029, 0.4197, 0.02827, 0.3418, 0.01, 0.25, 0.02827, 0.1582, 0.08029, 0.08029, 0.1582, 0.02827, 0.25, 0.01, 0.3418, 0.02827, 0.4197, 0.08029, 0.4717, 0.1582, 0.49, 0.25, 0.4717, 0.3418, 0.4197, 0.4197, 0.125, 0.5, 0.125, 1.0, 0.0625, 1.0, 0.0625, 0.5, 0.0625, 0.5, 0.0625, 1.0, 0.0, 1.0, 0.0, 0.5, 0.75, 0.49, 0.8418, 0.4717, 0.9197, 0.4197, 0.9717, 0.3418, 0.99, 0.25, 0.9717, 0.1582, 0.9197, 0.08029, 0.8418, 0.02827, 0.75, 0.01, 0.6582, 0.02827, 0.5803, 0.08029, 0.5283, 0.1582, 0.51, 0.25, 0.5283, 0.3418, 0.5803, 0.4197, 0.6582, 0.4717])
me_cylinder_001.materials.append(mat_mat_gold_pin)
me_cylinder_001.update()
me_cylinder_002 = bpy.data.meshes.new('Cylinder.002')
me_cylinder_002.from_pydata([(0.0, 0.0008, -0.001), (0.0, 0.0008, 0.001), (0.0003061, 0.0007391, -0.001), (0.0003061, 0.0007391, 0.001), (0.0005657, 0.0005657, -0.001), (0.0005657, 0.0005657, 0.001), (0.0007391, 0.0003061, -0.001), (0.0007391, 0.0003061, 0.001), (0.0008, 0.0, -0.001), (0.0008, 0.0, 0.001), (0.0007391, -0.0003061, -0.001), (0.0007391, -0.0003061, 0.001), (0.0005657, -0.0005657, -0.001), (0.0005657, -0.0005657, 0.001), (0.0003061, -0.0007391, -0.001), (0.0003061, -0.0007391, 0.001), (0.0, -0.0008, -0.001), (0.0, -0.0008, 0.001), (-0.0003061, -0.0007391, -0.001), (-0.0003061, -0.0007391, 0.001), (-0.0005657, -0.0005657, -0.001), (-0.0005657, -0.0005657, 0.001), (-0.0007391, -0.0003061, -0.001), (-0.0007391, -0.0003061, 0.001), (-0.0008, 0.0, -0.001), (-0.0008, 0.0, 0.001), (-0.0007391, 0.0003061, -0.001), (-0.0007391, 0.0003061, 0.001), (-0.0005657, 0.0005657, -0.001), (-0.0005657, 0.0005657, 0.001), (-0.0003061, 0.0007391, -0.001), (-0.0003061, 0.0007391, 0.001)], [], [(0, 1, 3, 2), (2, 3, 5, 4), (4, 5, 7, 6), (6, 7, 9, 8), (8, 9, 11, 10), (10, 11, 13, 12), (12, 13, 15, 14), (14, 15, 17, 16), (16, 17, 19, 18), (18, 19, 21, 20), (20, 21, 23, 22), (22, 23, 25, 24), (24, 25, 27, 26), (26, 27, 29, 28), (3, 1, 31, 29, 27, 25, 23, 21, 19, 17, 15, 13, 11, 9, 7, 5), (28, 29, 31, 30), (30, 31, 1, 0), (0, 2, 4, 6, 8, 10, 12, 14, 16, 18, 20, 22, 24, 26, 28, 30)])
_uv = me_cylinder_002.uv_layers.new(name='UVMap')
_uv.uv.foreach_set('vector', [1.0, 0.5, 1.0, 1.0, 0.9375, 1.0, 0.9375, 0.5, 0.9375, 0.5, 0.9375, 1.0, 0.875, 1.0, 0.875, 0.5, 0.875, 0.5, 0.875, 1.0, 0.8125, 1.0, 0.8125, 0.5, 0.8125, 0.5, 0.8125, 1.0, 0.75, 1.0, 0.75, 0.5, 0.75, 0.5, 0.75, 1.0, 0.6875, 1.0, 0.6875, 0.5, 0.6875, 0.5, 0.6875, 1.0, 0.625, 1.0, 0.625, 0.5, 0.625, 0.5, 0.625, 1.0, 0.5625, 1.0, 0.5625, 0.5, 0.5625, 0.5, 0.5625, 1.0, 0.5, 1.0, 0.5, 0.5, 0.5, 0.5, 0.5, 1.0, 0.4375, 1.0, 0.4375, 0.5, 0.4375, 0.5, 0.4375, 1.0, 0.375, 1.0, 0.375, 0.5, 0.375, 0.5, 0.375, 1.0, 0.3125, 1.0, 0.3125, 0.5, 0.3125, 0.5, 0.3125, 1.0, 0.25, 1.0, 0.25, 0.5, 0.25, 0.5, 0.25, 1.0, 0.1875, 1.0, 0.1875, 0.5, 0.1875, 0.5, 0.1875, 1.0, 0.125, 1.0, 0.125, 0.5, 0.3418, 0.4717, 0.25, 0.49, 0.1582, 0.4717, 0.08029, 0.4197, 0.02827, 0.3418, 0.01, 0.25, 0.02827, 0.1582, 0.08029, 0.08029, 0.1582, 0.02827, 0.25, 0.01, 0.3418, 0.02827, 0.4197, 0.08029, 0.4717, 0.1582, 0.49, 0.25, 0.4717, 0.3418, 0.4197, 0.4197, 0.125, 0.5, 0.125, 1.0, 0.0625, 1.0, 0.0625, 0.5, 0.0625, 0.5, 0.0625, 1.0, 0.0, 1.0, 0.0, 0.5, 0.75, 0.49, 0.8418, 0.4717, 0.9197, 0.4197, 0.9717, 0.3418, 0.99, 0.25, 0.9717, 0.1582, 0.9197, 0.08029, 0.8418, 0.02827, 0.75, 0.01, 0.6582, 0.02827, 0.5803, 0.08029, 0.5283, 0.1582, 0.51, 0.25, 0.5283, 0.3418, 0.5803, 0.4197, 0.6582, 0.4717])
me_cylinder_002.materials.append(mat_mat_gold_pin)
me_cylinder_002.update()
me_cylinder_003 = bpy.data.meshes.new('Cylinder.003')
me_cylinder_003.from_pydata([(0.0, 0.0008, -0.001), (0.0, 0.0008, 0.001), (0.0003061, 0.0007391, -0.001), (0.0003061, 0.0007391, 0.001), (0.0005657, 0.0005657, -0.001), (0.0005657, 0.0005657, 0.001), (0.0007391, 0.0003061, -0.001), (0.0007391, 0.0003061, 0.001), (0.0008, 0.0, -0.001), (0.0008, 0.0, 0.001), (0.0007391, -0.0003061, -0.001), (0.0007391, -0.0003061, 0.001), (0.0005657, -0.0005657, -0.001), (0.0005657, -0.0005657, 0.001), (0.0003061, -0.0007391, -0.001), (0.0003061, -0.0007391, 0.001), (0.0, -0.0008, -0.001), (0.0, -0.0008, 0.001), (-0.0003061, -0.0007391, -0.001), (-0.0003061, -0.0007391, 0.001), (-0.0005657, -0.0005657, -0.001), (-0.0005657, -0.0005657, 0.001), (-0.0007391, -0.0003061, -0.001), (-0.0007391, -0.0003061, 0.001), (-0.0008, 0.0, -0.001), (-0.0008, 0.0, 0.001), (-0.0007391, 0.0003061, -0.001), (-0.0007391, 0.0003061, 0.001), (-0.0005657, 0.0005657, -0.001), (-0.0005657, 0.0005657, 0.001), (-0.0003061, 0.0007391, -0.001), (-0.0003061, 0.0007391, 0.001)], [], [(0, 1, 3, 2), (2, 3, 5, 4), (4, 5, 7, 6), (6, 7, 9, 8), (8, 9, 11, 10), (10, 11, 13, 12), (12, 13, 15, 14), (14, 15, 17, 16), (16, 17, 19, 18), (18, 19, 21, 20), (20, 21, 23, 22), (22, 23, 25, 24), (24, 25, 27, 26), (26, 27, 29, 28), (3, 1, 31, 29, 27, 25, 23, 21, 19, 17, 15, 13, 11, 9, 7, 5), (28, 29, 31, 30), (30, 31, 1, 0), (0, 2, 4, 6, 8, 10, 12, 14, 16, 18, 20, 22, 24, 26, 28, 30)])
_uv = me_cylinder_003.uv_layers.new(name='UVMap')
_uv.uv.foreach_set('vector', [1.0, 0.5, 1.0, 1.0, 0.9375, 1.0, 0.9375, 0.5, 0.9375, 0.5, 0.9375, 1.0, 0.875, 1.0, 0.875, 0.5, 0.875, 0.5, 0.875, 1.0, 0.8125, 1.0, 0.8125, 0.5, 0.8125, 0.5, 0.8125, 1.0, 0.75, 1.0, 0.75, 0.5, 0.75, 0.5, 0.75, 1.0, 0.6875, 1.0, 0.6875, 0.5, 0.6875, 0.5, 0.6875, 1.0, 0.625, 1.0, 0.625, 0.5, 0.625, 0.5, 0.625, 1.0, 0.5625, 1.0, 0.5625, 0.5, 0.5625, 0.5, 0.5625, 1.0, 0.5, 1.0, 0.5, 0.5, 0.5, 0.5, 0.5, 1.0, 0.4375, 1.0, 0.4375, 0.5, 0.4375, 0.5, 0.4375, 1.0, 0.375, 1.0, 0.375, 0.5, 0.375, 0.5, 0.375, 1.0, 0.3125, 1.0, 0.3125, 0.5, 0.3125, 0.5, 0.3125, 1.0, 0.25, 1.0, 0.25, 0.5, 0.25, 0.5, 0.25, 1.0, 0.1875, 1.0, 0.1875, 0.5, 0.1875, 0.5, 0.1875, 1.0, 0.125, 1.0, 0.125, 0.5, 0.3418, 0.4717, 0.25, 0.49, 0.1582, 0.4717, 0.08029, 0.4197, 0.02827, 0.3418, 0.01, 0.25, 0.02827, 0.1582, 0.08029, 0.08029, 0.1582, 0.02827, 0.25, 0.01, 0.3418, 0.02827, 0.4197, 0.08029, 0.4717, 0.1582, 0.49, 0.25, 0.4717, 0.3418, 0.4197, 0.4197, 0.125, 0.5, 0.125, 1.0, 0.0625, 1.0, 0.0625, 0.5, 0.0625, 0.5, 0.0625, 1.0, 0.0, 1.0, 0.0, 0.5, 0.75, 0.49, 0.8418, 0.4717, 0.9197, 0.4197, 0.9717, 0.3418, 0.99, 0.25, 0.9717, 0.1582, 0.9197, 0.08029, 0.8418, 0.02827, 0.75, 0.01, 0.6582, 0.02827, 0.5803, 0.08029, 0.5283, 0.1582, 0.51, 0.25, 0.5283, 0.3418, 0.5803, 0.4197, 0.6582, 0.4717])
me_cylinder_003.materials.append(mat_mat_gold_pin)
me_cylinder_003.update()
me_cylinder_004 = bpy.data.meshes.new('Cylinder.004')
me_cylinder_004.from_pydata([(0.0, 0.0008, -0.001), (0.0, 0.0008, 0.001), (0.0003061, 0.0007391, -0.001), (0.0003061, 0.0007391, 0.001), (0.0005657, 0.0005657, -0.001), (0.0005657, 0.0005657, 0.001), (0.0007391, 0.0003061, -0.001), (0.0007391, 0.0003061, 0.001), (0.0008, 0.0, -0.001), (0.0008, 0.0, 0.001), (0.0007391, -0.0003061, -0.001), (0.0007391, -0.0003061, 0.001), (0.0005657, -0.0005657, -0.001), (0.0005657, -0.0005657, 0.001), (0.0003061, -0.0007391, -0.001), (0.0003061, -0.0007391, 0.001), (0.0, -0.0008, -0.001), (0.0, -0.0008, 0.001), (-0.0003061, -0.0007391, -0.001), (-0.0003061, -0.0007391, 0.001), (-0.0005657, -0.0005657, -0.001), (-0.0005657, -0.0005657, 0.001), (-0.0007391, -0.0003061, -0.001), (-0.0007391, -0.0003061, 0.001), (-0.0008, 0.0, -0.001), (-0.0008, 0.0, 0.001), (-0.0007391, 0.0003061, -0.001), (-0.0007391, 0.0003061, 0.001), (-0.0005657, 0.0005657, -0.001), (-0.0005657, 0.0005657, 0.001), (-0.0003061, 0.0007391, -0.001), (-0.0003061, 0.0007391, 0.001)], [], [(0, 1, 3, 2), (2, 3, 5, 4), (4, 5, 7, 6), (6, 7, 9, 8), (8, 9, 11, 10), (10, 11, 13, 12), (12, 13, 15, 14), (14, 15, 17, 16), (16, 17, 19, 18), (18, 19, 21, 20), (20, 21, 23, 22), (22, 23, 25, 24), (24, 25, 27, 26), (26, 27, 29, 28), (3, 1, 31, 29, 27, 25, 23, 21, 19, 17, 15, 13, 11, 9, 7, 5), (28, 29, 31, 30), (30, 31, 1, 0), (0, 2, 4, 6, 8, 10, 12, 14, 16, 18, 20, 22, 24, 26, 28, 30)])
_uv = me_cylinder_004.uv_layers.new(name='UVMap')
_uv.uv.foreach_set('vector', [1.0, 0.5, 1.0, 1.0, 0.9375, 1.0, 0.9375, 0.5, 0.9375, 0.5, 0.9375, 1.0, 0.875, 1.0, 0.875, 0.5, 0.875, 0.5, 0.875, 1.0, 0.8125, 1.0, 0.8125, 0.5, 0.8125, 0.5, 0.8125, 1.0, 0.75, 1.0, 0.75, 0.5, 0.75, 0.5, 0.75, 1.0, 0.6875, 1.0, 0.6875, 0.5, 0.6875, 0.5, 0.6875, 1.0, 0.625, 1.0, 0.625, 0.5, 0.625, 0.5, 0.625, 1.0, 0.5625, 1.0, 0.5625, 0.5, 0.5625, 0.5, 0.5625, 1.0, 0.5, 1.0, 0.5, 0.5, 0.5, 0.5, 0.5, 1.0, 0.4375, 1.0, 0.4375, 0.5, 0.4375, 0.5, 0.4375, 1.0, 0.375, 1.0, 0.375, 0.5, 0.375, 0.5, 0.375, 1.0, 0.3125, 1.0, 0.3125, 0.5, 0.3125, 0.5, 0.3125, 1.0, 0.25, 1.0, 0.25, 0.5, 0.25, 0.5, 0.25, 1.0, 0.1875, 1.0, 0.1875, 0.5, 0.1875, 0.5, 0.1875, 1.0, 0.125, 1.0, 0.125, 0.5, 0.3418, 0.4717, 0.25, 0.49, 0.1582, 0.4717, 0.08029, 0.4197, 0.02827, 0.3418, 0.01, 0.25, 0.02827, 0.1582, 0.08029, 0.08029, 0.1582, 0.02827, 0.25, 0.01, 0.3418, 0.02827, 0.4197, 0.08029, 0.4717, 0.1582, 0.49, 0.25, 0.4717, 0.3418, 0.4197, 0.4197, 0.125, 0.5, 0.125, 1.0, 0.0625, 1.0, 0.0625, 0.5, 0.0625, 0.5, 0.0625, 1.0, 0.0, 1.0, 0.0, 0.5, 0.75, 0.49, 0.8418, 0.4717, 0.9197, 0.4197, 0.9717, 0.3418, 0.99, 0.25, 0.9717, 0.1582, 0.9197, 0.08029, 0.8418, 0.02827, 0.75, 0.01, 0.6582, 0.02827, 0.5803, 0.08029, 0.5283, 0.1582, 0.51, 0.25, 0.5283, 0.3418, 0.5803, 0.4197, 0.6582, 0.4717])
me_cylinder_004.materials.append(mat_mat_gold_pin)
me_cylinder_004.update()
me_cylinder_005 = bpy.data.meshes.new('Cylinder.005')
me_cylinder_005.from_pydata([(0.0, 0.0008, -0.001), (0.0, 0.0008, 0.001), (0.0003061, 0.0007391, -0.001), (0.0003061, 0.0007391, 0.001), (0.0005657, 0.0005657, -0.001), (0.0005657, 0.0005657, 0.001), (0.0007391, 0.0003061, -0.001), (0.0007391, 0.0003061, 0.001), (0.0008, 0.0, -0.001), (0.0008, 0.0, 0.001), (0.0007391, -0.0003061, -0.001), (0.0007391, -0.0003061, 0.001), (0.0005657, -0.0005657, -0.001), (0.0005657, -0.0005657, 0.001), (0.0003061, -0.0007391, -0.001), (0.0003061, -0.0007391, 0.001), (0.0, -0.0008, -0.001), (0.0, -0.0008, 0.001), (-0.0003061, -0.0007391, -0.001), (-0.0003061, -0.0007391, 0.001), (-0.0005657, -0.0005657, -0.001), (-0.0005657, -0.0005657, 0.001), (-0.0007391, -0.0003061, -0.001), (-0.0007391, -0.0003061, 0.001), (-0.0008, 0.0, -0.001), (-0.0008, 0.0, 0.001), (-0.0007391, 0.0003061, -0.001), (-0.0007391, 0.0003061, 0.001), (-0.0005657, 0.0005657, -0.001), (-0.0005657, 0.0005657, 0.001), (-0.0003061, 0.0007391, -0.001), (-0.0003061, 0.0007391, 0.001)], [], [(0, 1, 3, 2), (2, 3, 5, 4), (4, 5, 7, 6), (6, 7, 9, 8), (8, 9, 11, 10), (10, 11, 13, 12), (12, 13, 15, 14), (14, 15, 17, 16), (16, 17, 19, 18), (18, 19, 21, 20), (20, 21, 23, 22), (22, 23, 25, 24), (24, 25, 27, 26), (26, 27, 29, 28), (3, 1, 31, 29, 27, 25, 23, 21, 19, 17, 15, 13, 11, 9, 7, 5), (28, 29, 31, 30), (30, 31, 1, 0), (0, 2, 4, 6, 8, 10, 12, 14, 16, 18, 20, 22, 24, 26, 28, 30)])
_uv = me_cylinder_005.uv_layers.new(name='UVMap')
_uv.uv.foreach_set('vector', [1.0, 0.5, 1.0, 1.0, 0.9375, 1.0, 0.9375, 0.5, 0.9375, 0.5, 0.9375, 1.0, 0.875, 1.0, 0.875, 0.5, 0.875, 0.5, 0.875, 1.0, 0.8125, 1.0, 0.8125, 0.5, 0.8125, 0.5, 0.8125, 1.0, 0.75, 1.0, 0.75, 0.5, 0.75, 0.5, 0.75, 1.0, 0.6875, 1.0, 0.6875, 0.5, 0.6875, 0.5, 0.6875, 1.0, 0.625, 1.0, 0.625, 0.5, 0.625, 0.5, 0.625, 1.0, 0.5625, 1.0, 0.5625, 0.5, 0.5625, 0.5, 0.5625, 1.0, 0.5, 1.0, 0.5, 0.5, 0.5, 0.5, 0.5, 1.0, 0.4375, 1.0, 0.4375, 0.5, 0.4375, 0.5, 0.4375, 1.0, 0.375, 1.0, 0.375, 0.5, 0.375, 0.5, 0.375, 1.0, 0.3125, 1.0, 0.3125, 0.5, 0.3125, 0.5, 0.3125, 1.0, 0.25, 1.0, 0.25, 0.5, 0.25, 0.5, 0.25, 1.0, 0.1875, 1.0, 0.1875, 0.5, 0.1875, 0.5, 0.1875, 1.0, 0.125, 1.0, 0.125, 0.5, 0.3418, 0.4717, 0.25, 0.49, 0.1582, 0.4717, 0.08029, 0.4197, 0.02827, 0.3418, 0.01, 0.25, 0.02827, 0.1582, 0.08029, 0.08029, 0.1582, 0.02827, 0.25, 0.01, 0.3418, 0.02827, 0.4197, 0.08029, 0.4717, 0.1582, 0.49, 0.25, 0.4717, 0.3418, 0.4197, 0.4197, 0.125, 0.5, 0.125, 1.0, 0.0625, 1.0, 0.0625, 0.5, 0.0625, 0.5, 0.0625, 1.0, 0.0, 1.0, 0.0, 0.5, 0.75, 0.49, 0.8418, 0.4717, 0.9197, 0.4197, 0.9717, 0.3418, 0.99, 0.25, 0.9717, 0.1582, 0.9197, 0.08029, 0.8418, 0.02827, 0.75, 0.01, 0.6582, 0.02827, 0.5803, 0.08029, 0.5283, 0.1582, 0.51, 0.25, 0.5283, 0.3418, 0.5803, 0.4197, 0.6582, 0.4717])
me_cylinder_005.materials.append(mat_mat_gold_pin)
me_cylinder_005.update()
me_cylinder_006 = bpy.data.meshes.new('Cylinder.006')
me_cylinder_006.from_pydata([(0.0, 0.0008, -0.001), (0.0, 0.0008, 0.001), (0.0003061, 0.0007391, -0.001), (0.0003061, 0.0007391, 0.001), (0.0005657, 0.0005657, -0.001), (0.0005657, 0.0005657, 0.001), (0.0007391, 0.0003061, -0.001), (0.0007391, 0.0003061, 0.001), (0.0008, 0.0, -0.001), (0.0008, 0.0, 0.001), (0.0007391, -0.0003061, -0.001), (0.0007391, -0.0003061, 0.001), (0.0005657, -0.0005657, -0.001), (0.0005657, -0.0005657, 0.001), (0.0003061, -0.0007391, -0.001), (0.0003061, -0.0007391, 0.001), (0.0, -0.0008, -0.001), (0.0, -0.0008, 0.001), (-0.0003061, -0.0007391, -0.001), (-0.0003061, -0.0007391, 0.001), (-0.0005657, -0.0005657, -0.001), (-0.0005657, -0.0005657, 0.001), (-0.0007391, -0.0003061, -0.001), (-0.0007391, -0.0003061, 0.001), (-0.0008, 0.0, -0.001), (-0.0008, 0.0, 0.001), (-0.0007391, 0.0003061, -0.001), (-0.0007391, 0.0003061, 0.001), (-0.0005657, 0.0005657, -0.001), (-0.0005657, 0.0005657, 0.001), (-0.0003061, 0.0007391, -0.001), (-0.0003061, 0.0007391, 0.001)], [], [(0, 1, 3, 2), (2, 3, 5, 4), (4, 5, 7, 6), (6, 7, 9, 8), (8, 9, 11, 10), (10, 11, 13, 12), (12, 13, 15, 14), (14, 15, 17, 16), (16, 17, 19, 18), (18, 19, 21, 20), (20, 21, 23, 22), (22, 23, 25, 24), (24, 25, 27, 26), (26, 27, 29, 28), (3, 1, 31, 29, 27, 25, 23, 21, 19, 17, 15, 13, 11, 9, 7, 5), (28, 29, 31, 30), (30, 31, 1, 0), (0, 2, 4, 6, 8, 10, 12, 14, 16, 18, 20, 22, 24, 26, 28, 30)])
_uv = me_cylinder_006.uv_layers.new(name='UVMap')
_uv.uv.foreach_set('vector', [1.0, 0.5, 1.0, 1.0, 0.9375, 1.0, 0.9375, 0.5, 0.9375, 0.5, 0.9375, 1.0, 0.875, 1.0, 0.875, 0.5, 0.875, 0.5, 0.875, 1.0, 0.8125, 1.0, 0.8125, 0.5, 0.8125, 0.5, 0.8125, 1.0, 0.75, 1.0, 0.75, 0.5, 0.75, 0.5, 0.75, 1.0, 0.6875, 1.0, 0.6875, 0.5, 0.6875, 0.5, 0.6875, 1.0, 0.625, 1.0, 0.625, 0.5, 0.625, 0.5, 0.625, 1.0, 0.5625, 1.0, 0.5625, 0.5, 0.5625, 0.5, 0.5625, 1.0, 0.5, 1.0, 0.5, 0.5, 0.5, 0.5, 0.5, 1.0, 0.4375, 1.0, 0.4375, 0.5, 0.4375, 0.5, 0.4375, 1.0, 0.375, 1.0, 0.375, 0.5, 0.375, 0.5, 0.375, 1.0, 0.3125, 1.0, 0.3125, 0.5, 0.3125, 0.5, 0.3125, 1.0, 0.25, 1.0, 0.25, 0.5, 0.25, 0.5, 0.25, 1.0, 0.1875, 1.0, 0.1875, 0.5, 0.1875, 0.5, 0.1875, 1.0, 0.125, 1.0, 0.125, 0.5, 0.3418, 0.4717, 0.25, 0.49, 0.1582, 0.4717, 0.08029, 0.4197, 0.02827, 0.3418, 0.01, 0.25, 0.02827, 0.1582, 0.08029, 0.08029, 0.1582, 0.02827, 0.25, 0.01, 0.3418, 0.02827, 0.4197, 0.08029, 0.4717, 0.1582, 0.49, 0.25, 0.4717, 0.3418, 0.4197, 0.4197, 0.125, 0.5, 0.125, 1.0, 0.0625, 1.0, 0.0625, 0.5, 0.0625, 0.5, 0.0625, 1.0, 0.0, 1.0, 0.0, 0.5, 0.75, 0.49, 0.8418, 0.4717, 0.9197, 0.4197, 0.9717, 0.3418, 0.99, 0.25, 0.9717, 0.1582, 0.9197, 0.08029, 0.8418, 0.02827, 0.75, 0.01, 0.6582, 0.02827, 0.5803, 0.08029, 0.5283, 0.1582, 0.51, 0.25, 0.5283, 0.3418, 0.5803, 0.4197, 0.6582, 0.4717])
me_cylinder_006.materials.append(mat_mat_gold_pin)
me_cylinder_006.update()
me_cylinder_007 = bpy.data.meshes.new('Cylinder.007')
me_cylinder_007.from_pydata([(0.0, 0.0008, -0.001), (0.0, 0.0008, 0.001), (0.0003061, 0.0007391, -0.001), (0.0003061, 0.0007391, 0.001), (0.0005657, 0.0005657, -0.001), (0.0005657, 0.0005657, 0.001), (0.0007391, 0.0003061, -0.001), (0.0007391, 0.0003061, 0.001), (0.0008, 0.0, -0.001), (0.0008, 0.0, 0.001), (0.0007391, -0.0003061, -0.001), (0.0007391, -0.0003061, 0.001), (0.0005657, -0.0005657, -0.001), (0.0005657, -0.0005657, 0.001), (0.0003061, -0.0007391, -0.001), (0.0003061, -0.0007391, 0.001), (0.0, -0.0008, -0.001), (0.0, -0.0008, 0.001), (-0.0003061, -0.0007391, -0.001), (-0.0003061, -0.0007391, 0.001), (-0.0005657, -0.0005657, -0.001), (-0.0005657, -0.0005657, 0.001), (-0.0007391, -0.0003061, -0.001), (-0.0007391, -0.0003061, 0.001), (-0.0008, 0.0, -0.001), (-0.0008, 0.0, 0.001), (-0.0007391, 0.0003061, -0.001), (-0.0007391, 0.0003061, 0.001), (-0.0005657, 0.0005657, -0.001), (-0.0005657, 0.0005657, 0.001), (-0.0003061, 0.0007391, -0.001), (-0.0003061, 0.0007391, 0.001)], [], [(0, 1, 3, 2), (2, 3, 5, 4), (4, 5, 7, 6), (6, 7, 9, 8), (8, 9, 11, 10), (10, 11, 13, 12), (12, 13, 15, 14), (14, 15, 17, 16), (16, 17, 19, 18), (18, 19, 21, 20), (20, 21, 23, 22), (22, 23, 25, 24), (24, 25, 27, 26), (26, 27, 29, 28), (3, 1, 31, 29, 27, 25, 23, 21, 19, 17, 15, 13, 11, 9, 7, 5), (28, 29, 31, 30), (30, 31, 1, 0), (0, 2, 4, 6, 8, 10, 12, 14, 16, 18, 20, 22, 24, 26, 28, 30)])
_uv = me_cylinder_007.uv_layers.new(name='UVMap')
_uv.uv.foreach_set('vector', [1.0, 0.5, 1.0, 1.0, 0.9375, 1.0, 0.9375, 0.5, 0.9375, 0.5, 0.9375, 1.0, 0.875, 1.0, 0.875, 0.5, 0.875, 0.5, 0.875, 1.0, 0.8125, 1.0, 0.8125, 0.5, 0.8125, 0.5, 0.8125, 1.0, 0.75, 1.0, 0.75, 0.5, 0.75, 0.5, 0.75, 1.0, 0.6875, 1.0, 0.6875, 0.5, 0.6875, 0.5, 0.6875, 1.0, 0.625, 1.0, 0.625, 0.5, 0.625, 0.5, 0.625, 1.0, 0.5625, 1.0, 0.5625, 0.5, 0.5625, 0.5, 0.5625, 1.0, 0.5, 1.0, 0.5, 0.5, 0.5, 0.5, 0.5, 1.0, 0.4375, 1.0, 0.4375, 0.5, 0.4375, 0.5, 0.4375, 1.0, 0.375, 1.0, 0.375, 0.5, 0.375, 0.5, 0.375, 1.0, 0.3125, 1.0, 0.3125, 0.5, 0.3125, 0.5, 0.3125, 1.0, 0.25, 1.0, 0.25, 0.5, 0.25, 0.5, 0.25, 1.0, 0.1875, 1.0, 0.1875, 0.5, 0.1875, 0.5, 0.1875, 1.0, 0.125, 1.0, 0.125, 0.5, 0.3418, 0.4717, 0.25, 0.49, 0.1582, 0.4717, 0.08029, 0.4197, 0.02827, 0.3418, 0.01, 0.25, 0.02827, 0.1582, 0.08029, 0.08029, 0.1582, 0.02827, 0.25, 0.01, 0.3418, 0.02827, 0.4197, 0.08029, 0.4717, 0.1582, 0.49, 0.25, 0.4717, 0.3418, 0.4197, 0.4197, 0.125, 0.5, 0.125, 1.0, 0.0625, 1.0, 0.0625, 0.5, 0.0625, 0.5, 0.0625, 1.0, 0.0, 1.0, 0.0, 0.5, 0.75, 0.49, 0.8418, 0.4717, 0.9197, 0.4197, 0.9717, 0.3418, 0.99, 0.25, 0.9717, 0.1582, 0.9197, 0.08029, 0.8418, 0.02827, 0.75, 0.01, 0.6582, 0.02827, 0.5803, 0.08029, 0.5283, 0.1582, 0.51, 0.25, 0.5283, 0.3418, 0.5803, 0.4197, 0.6582, 0.4717])
me_cylinder_007.materials.append(mat_mat_gold_pin)
me_cylinder_007.update()
me_cylinder_008 = bpy.data.meshes.new('Cylinder.008')
me_cylinder_008.from_pydata([(0.0, 0.0008, -0.001), (0.0, 0.0008, 0.001), (0.0003061, 0.0007391, -0.001), (0.0003061, 0.0007391, 0.001), (0.0005657, 0.0005657, -0.001), (0.0005657, 0.0005657, 0.001), (0.0007391, 0.0003061, -0.001), (0.0007391, 0.0003061, 0.001), (0.0008, 0.0, -0.001), (0.0008, 0.0, 0.001), (0.0007391, -0.0003061, -0.001), (0.0007391, -0.0003061, 0.001), (0.0005657, -0.0005657, -0.001), (0.0005657, -0.0005657, 0.001), (0.0003061, -0.0007391, -0.001), (0.0003061, -0.0007391, 0.001), (0.0, -0.0008, -0.001), (0.0, -0.0008, 0.001), (-0.0003061, -0.0007391, -0.001), (-0.0003061, -0.0007391, 0.001), (-0.0005657, -0.0005657, -0.001), (-0.0005657, -0.0005657, 0.001), (-0.0007391, -0.0003061, -0.001), (-0.0007391, -0.0003061, 0.001), (-0.0008, 0.0, -0.001), (-0.0008, 0.0, 0.001), (-0.0007391, 0.0003061, -0.001), (-0.0007391, 0.0003061, 0.001), (-0.0005657, 0.0005657, -0.001), (-0.0005657, 0.0005657, 0.001), (-0.0003061, 0.0007391, -0.001), (-0.0003061, 0.0007391, 0.001)], [], [(0, 1, 3, 2), (2, 3, 5, 4), (4, 5, 7, 6), (6, 7, 9, 8), (8, 9, 11, 10), (10, 11, 13, 12), (12, 13, 15, 14), (14, 15, 17, 16), (16, 17, 19, 18), (18, 19, 21, 20), (20, 21, 23, 22), (22, 23, 25, 24), (24, 25, 27, 26), (26, 27, 29, 28), (3, 1, 31, 29, 27, 25, 23, 21, 19, 17, 15, 13, 11, 9, 7, 5), (28, 29, 31, 30), (30, 31, 1, 0), (0, 2, 4, 6, 8, 10, 12, 14, 16, 18, 20, 22, 24, 26, 28, 30)])
_uv = me_cylinder_008.uv_layers.new(name='UVMap')
_uv.uv.foreach_set('vector', [1.0, 0.5, 1.0, 1.0, 0.9375, 1.0, 0.9375, 0.5, 0.9375, 0.5, 0.9375, 1.0, 0.875, 1.0, 0.875, 0.5, 0.875, 0.5, 0.875, 1.0, 0.8125, 1.0, 0.8125, 0.5, 0.8125, 0.5, 0.8125, 1.0, 0.75, 1.0, 0.75, 0.5, 0.75, 0.5, 0.75, 1.0, 0.6875, 1.0, 0.6875, 0.5, 0.6875, 0.5, 0.6875, 1.0, 0.625, 1.0, 0.625, 0.5, 0.625, 0.5, 0.625, 1.0, 0.5625, 1.0, 0.5625, 0.5, 0.5625, 0.5, 0.5625, 1.0, 0.5, 1.0, 0.5, 0.5, 0.5, 0.5, 0.5, 1.0, 0.4375, 1.0, 0.4375, 0.5, 0.4375, 0.5, 0.4375, 1.0, 0.375, 1.0, 0.375, 0.5, 0.375, 0.5, 0.375, 1.0, 0.3125, 1.0, 0.3125, 0.5, 0.3125, 0.5, 0.3125, 1.0, 0.25, 1.0, 0.25, 0.5, 0.25, 0.5, 0.25, 1.0, 0.1875, 1.0, 0.1875, 0.5, 0.1875, 0.5, 0.1875, 1.0, 0.125, 1.0, 0.125, 0.5, 0.3418, 0.4717, 0.25, 0.49, 0.1582, 0.4717, 0.08029, 0.4197, 0.02827, 0.3418, 0.01, 0.25, 0.02827, 0.1582, 0.08029, 0.08029, 0.1582, 0.02827, 0.25, 0.01, 0.3418, 0.02827, 0.4197, 0.08029, 0.4717, 0.1582, 0.49, 0.25, 0.4717, 0.3418, 0.4197, 0.4197, 0.125, 0.5, 0.125, 1.0, 0.0625, 1.0, 0.0625, 0.5, 0.0625, 0.5, 0.0625, 1.0, 0.0, 1.0, 0.0, 0.5, 0.75, 0.49, 0.8418, 0.4717, 0.9197, 0.4197, 0.9717, 0.3418, 0.99, 0.25, 0.9717, 0.1582, 0.9197, 0.08029, 0.8418, 0.02827, 0.75, 0.01, 0.6582, 0.02827, 0.5803, 0.08029, 0.5283, 0.1582, 0.51, 0.25, 0.5283, 0.3418, 0.5803, 0.4197, 0.6582, 0.4717])
me_cylinder_008.materials.append(mat_mat_gold_pin)
me_cylinder_008.update()
me_cylinder_009 = bpy.data.meshes.new('Cylinder.009')
me_cylinder_009.from_pydata([(0.0, 0.0008, -0.001), (0.0, 0.0008, 0.001), (0.0003061, 0.0007391, -0.001), (0.0003061, 0.0007391, 0.001), (0.0005657, 0.0005657, -0.001), (0.0005657, 0.0005657, 0.001), (0.0007391, 0.0003061, -0.001), (0.0007391, 0.0003061, 0.001), (0.0008, 0.0, -0.001), (0.0008, 0.0, 0.001), (0.0007391, -0.0003061, -0.001), (0.0007391, -0.0003061, 0.001), (0.0005657, -0.0005657, -0.001), (0.0005657, -0.0005657, 0.001), (0.0003061, -0.0007391, -0.001), (0.0003061, -0.0007391, 0.001), (0.0, -0.0008, -0.001), (0.0, -0.0008, 0.001), (-0.0003061, -0.0007391, -0.001), (-0.0003061, -0.0007391, 0.001), (-0.0005657, -0.0005657, -0.001), (-0.0005657, -0.0005657, 0.001), (-0.0007391, -0.0003061, -0.001), (-0.0007391, -0.0003061, 0.001), (-0.0008, 0.0, -0.001), (-0.0008, 0.0, 0.001), (-0.0007391, 0.0003061, -0.001), (-0.0007391, 0.0003061, 0.001), (-0.0005657, 0.0005657, -0.001), (-0.0005657, 0.0005657, 0.001), (-0.0003061, 0.0007391, -0.001), (-0.0003061, 0.0007391, 0.001)], [], [(0, 1, 3, 2), (2, 3, 5, 4), (4, 5, 7, 6), (6, 7, 9, 8), (8, 9, 11, 10), (10, 11, 13, 12), (12, 13, 15, 14), (14, 15, 17, 16), (16, 17, 19, 18), (18, 19, 21, 20), (20, 21, 23, 22), (22, 23, 25, 24), (24, 25, 27, 26), (26, 27, 29, 28), (3, 1, 31, 29, 27, 25, 23, 21, 19, 17, 15, 13, 11, 9, 7, 5), (28, 29, 31, 30), (30, 31, 1, 0), (0, 2, 4, 6, 8, 10, 12, 14, 16, 18, 20, 22, 24, 26, 28, 30)])
_uv = me_cylinder_009.uv_layers.new(name='UVMap')
_uv.uv.foreach_set('vector', [1.0, 0.5, 1.0, 1.0, 0.9375, 1.0, 0.9375, 0.5, 0.9375, 0.5, 0.9375, 1.0, 0.875, 1.0, 0.875, 0.5, 0.875, 0.5, 0.875, 1.0, 0.8125, 1.0, 0.8125, 0.5, 0.8125, 0.5, 0.8125, 1.0, 0.75, 1.0, 0.75, 0.5, 0.75, 0.5, 0.75, 1.0, 0.6875, 1.0, 0.6875, 0.5, 0.6875, 0.5, 0.6875, 1.0, 0.625, 1.0, 0.625, 0.5, 0.625, 0.5, 0.625, 1.0, 0.5625, 1.0, 0.5625, 0.5, 0.5625, 0.5, 0.5625, 1.0, 0.5, 1.0, 0.5, 0.5, 0.5, 0.5, 0.5, 1.0, 0.4375, 1.0, 0.4375, 0.5, 0.4375, 0.5, 0.4375, 1.0, 0.375, 1.0, 0.375, 0.5, 0.375, 0.5, 0.375, 1.0, 0.3125, 1.0, 0.3125, 0.5, 0.3125, 0.5, 0.3125, 1.0, 0.25, 1.0, 0.25, 0.5, 0.25, 0.5, 0.25, 1.0, 0.1875, 1.0, 0.1875, 0.5, 0.1875, 0.5, 0.1875, 1.0, 0.125, 1.0, 0.125, 0.5, 0.3418, 0.4717, 0.25, 0.49, 0.1582, 0.4717, 0.08029, 0.4197, 0.02827, 0.3418, 0.01, 0.25, 0.02827, 0.1582, 0.08029, 0.08029, 0.1582, 0.02827, 0.25, 0.01, 0.3418, 0.02827, 0.4197, 0.08029, 0.4717, 0.1582, 0.49, 0.25, 0.4717, 0.3418, 0.4197, 0.4197, 0.125, 0.5, 0.125, 1.0, 0.0625, 1.0, 0.0625, 0.5, 0.0625, 0.5, 0.0625, 1.0, 0.0, 1.0, 0.0, 0.5, 0.75, 0.49, 0.8418, 0.4717, 0.9197, 0.4197, 0.9717, 0.3418, 0.99, 0.25, 0.9717, 0.1582, 0.9197, 0.08029, 0.8418, 0.02827, 0.75, 0.01, 0.6582, 0.02827, 0.5803, 0.08029, 0.5283, 0.1582, 0.51, 0.25, 0.5283, 0.3418, 0.5803, 0.4197, 0.6582, 0.4717])
me_cylinder_009.materials.append(mat_mat_gold_pin)
me_cylinder_009.update()
me_cylinder_010 = bpy.data.meshes.new('Cylinder.010')
me_cylinder_010.from_pydata([(0.0, 0.0008, -0.001), (0.0, 0.0008, 0.001), (0.0003061, 0.0007391, -0.001), (0.0003061, 0.0007391, 0.001), (0.0005657, 0.0005657, -0.001), (0.0005657, 0.0005657, 0.001), (0.0007391, 0.0003061, -0.001), (0.0007391, 0.0003061, 0.001), (0.0008, 0.0, -0.001), (0.0008, 0.0, 0.001), (0.0007391, -0.0003061, -0.001), (0.0007391, -0.0003061, 0.001), (0.0005657, -0.0005657, -0.001), (0.0005657, -0.0005657, 0.001), (0.0003061, -0.0007391, -0.001), (0.0003061, -0.0007391, 0.001), (0.0, -0.0008, -0.001), (0.0, -0.0008, 0.001), (-0.0003061, -0.0007391, -0.001), (-0.0003061, -0.0007391, 0.001), (-0.0005657, -0.0005657, -0.001), (-0.0005657, -0.0005657, 0.001), (-0.0007391, -0.0003061, -0.001), (-0.0007391, -0.0003061, 0.001), (-0.0008, 0.0, -0.001), (-0.0008, 0.0, 0.001), (-0.0007391, 0.0003061, -0.001), (-0.0007391, 0.0003061, 0.001), (-0.0005657, 0.0005657, -0.001), (-0.0005657, 0.0005657, 0.001), (-0.0003061, 0.0007391, -0.001), (-0.0003061, 0.0007391, 0.001)], [], [(0, 1, 3, 2), (2, 3, 5, 4), (4, 5, 7, 6), (6, 7, 9, 8), (8, 9, 11, 10), (10, 11, 13, 12), (12, 13, 15, 14), (14, 15, 17, 16), (16, 17, 19, 18), (18, 19, 21, 20), (20, 21, 23, 22), (22, 23, 25, 24), (24, 25, 27, 26), (26, 27, 29, 28), (3, 1, 31, 29, 27, 25, 23, 21, 19, 17, 15, 13, 11, 9, 7, 5), (28, 29, 31, 30), (30, 31, 1, 0), (0, 2, 4, 6, 8, 10, 12, 14, 16, 18, 20, 22, 24, 26, 28, 30)])
_uv = me_cylinder_010.uv_layers.new(name='UVMap')
_uv.uv.foreach_set('vector', [1.0, 0.5, 1.0, 1.0, 0.9375, 1.0, 0.9375, 0.5, 0.9375, 0.5, 0.9375, 1.0, 0.875, 1.0, 0.875, 0.5, 0.875, 0.5, 0.875, 1.0, 0.8125, 1.0, 0.8125, 0.5, 0.8125, 0.5, 0.8125, 1.0, 0.75, 1.0, 0.75, 0.5, 0.75, 0.5, 0.75, 1.0, 0.6875, 1.0, 0.6875, 0.5, 0.6875, 0.5, 0.6875, 1.0, 0.625, 1.0, 0.625, 0.5, 0.625, 0.5, 0.625, 1.0, 0.5625, 1.0, 0.5625, 0.5, 0.5625, 0.5, 0.5625, 1.0, 0.5, 1.0, 0.5, 0.5, 0.5, 0.5, 0.5, 1.0, 0.4375, 1.0, 0.4375, 0.5, 0.4375, 0.5, 0.4375, 1.0, 0.375, 1.0, 0.375, 0.5, 0.375, 0.5, 0.375, 1.0, 0.3125, 1.0, 0.3125, 0.5, 0.3125, 0.5, 0.3125, 1.0, 0.25, 1.0, 0.25, 0.5, 0.25, 0.5, 0.25, 1.0, 0.1875, 1.0, 0.1875, 0.5, 0.1875, 0.5, 0.1875, 1.0, 0.125, 1.0, 0.125, 0.5, 0.3418, 0.4717, 0.25, 0.49, 0.1582, 0.4717, 0.08029, 0.4197, 0.02827, 0.3418, 0.01, 0.25, 0.02827, 0.1582, 0.08029, 0.08029, 0.1582, 0.02827, 0.25, 0.01, 0.3418, 0.02827, 0.4197, 0.08029, 0.4717, 0.1582, 0.49, 0.25, 0.4717, 0.3418, 0.4197, 0.4197, 0.125, 0.5, 0.125, 1.0, 0.0625, 1.0, 0.0625, 0.5, 0.0625, 0.5, 0.0625, 1.0, 0.0, 1.0, 0.0, 0.5, 0.75, 0.49, 0.8418, 0.4717, 0.9197, 0.4197, 0.9717, 0.3418, 0.99, 0.25, 0.9717, 0.1582, 0.9197, 0.08029, 0.8418, 0.02827, 0.75, 0.01, 0.6582, 0.02827, 0.5803, 0.08029, 0.5283, 0.1582, 0.51, 0.25, 0.5283, 0.3418, 0.5803, 0.4197, 0.6582, 0.4717])
me_cylinder_010.materials.append(mat_mat_gold_pin)
me_cylinder_010.update()
me_cylinder_011 = bpy.data.meshes.new('Cylinder.011')
me_cylinder_011.from_pydata([(0.0, 0.0008, -0.001), (0.0, 0.0008, 0.001), (0.0003061, 0.0007391, -0.001), (0.0003061, 0.0007391, 0.001), (0.0005657, 0.0005657, -0.001), (0.0005657, 0.0005657, 0.001), (0.0007391, 0.0003061, -0.001), (0.0007391, 0.0003061, 0.001), (0.0008, 0.0, -0.001), (0.0008, 0.0, 0.001), (0.0007391, -0.0003061, -0.001), (0.0007391, -0.0003061, 0.001), (0.0005657, -0.0005657, -0.001), (0.0005657, -0.0005657, 0.001), (0.0003061, -0.0007391, -0.001), (0.0003061, -0.0007391, 0.001), (0.0, -0.0008, -0.001), (0.0, -0.0008, 0.001), (-0.0003061, -0.0007391, -0.001), (-0.0003061, -0.0007391, 0.001), (-0.0005657, -0.0005657, -0.001), (-0.0005657, -0.0005657, 0.001), (-0.0007391, -0.0003061, -0.001), (-0.0007391, -0.0003061, 0.001), (-0.0008, 0.0, -0.001), (-0.0008, 0.0, 0.001), (-0.0007391, 0.0003061, -0.001), (-0.0007391, 0.0003061, 0.001), (-0.0005657, 0.0005657, -0.001), (-0.0005657, 0.0005657, 0.001), (-0.0003061, 0.0007391, -0.001), (-0.0003061, 0.0007391, 0.001)], [], [(0, 1, 3, 2), (2, 3, 5, 4), (4, 5, 7, 6), (6, 7, 9, 8), (8, 9, 11, 10), (10, 11, 13, 12), (12, 13, 15, 14), (14, 15, 17, 16), (16, 17, 19, 18), (18, 19, 21, 20), (20, 21, 23, 22), (22, 23, 25, 24), (24, 25, 27, 26), (26, 27, 29, 28), (3, 1, 31, 29, 27, 25, 23, 21, 19, 17, 15, 13, 11, 9, 7, 5), (28, 29, 31, 30), (30, 31, 1, 0), (0, 2, 4, 6, 8, 10, 12, 14, 16, 18, 20, 22, 24, 26, 28, 30)])
_uv = me_cylinder_011.uv_layers.new(name='UVMap')
_uv.uv.foreach_set('vector', [1.0, 0.5, 1.0, 1.0, 0.9375, 1.0, 0.9375, 0.5, 0.9375, 0.5, 0.9375, 1.0, 0.875, 1.0, 0.875, 0.5, 0.875, 0.5, 0.875, 1.0, 0.8125, 1.0, 0.8125, 0.5, 0.8125, 0.5, 0.8125, 1.0, 0.75, 1.0, 0.75, 0.5, 0.75, 0.5, 0.75, 1.0, 0.6875, 1.0, 0.6875, 0.5, 0.6875, 0.5, 0.6875, 1.0, 0.625, 1.0, 0.625, 0.5, 0.625, 0.5, 0.625, 1.0, 0.5625, 1.0, 0.5625, 0.5, 0.5625, 0.5, 0.5625, 1.0, 0.5, 1.0, 0.5, 0.5, 0.5, 0.5, 0.5, 1.0, 0.4375, 1.0, 0.4375, 0.5, 0.4375, 0.5, 0.4375, 1.0, 0.375, 1.0, 0.375, 0.5, 0.375, 0.5, 0.375, 1.0, 0.3125, 1.0, 0.3125, 0.5, 0.3125, 0.5, 0.3125, 1.0, 0.25, 1.0, 0.25, 0.5, 0.25, 0.5, 0.25, 1.0, 0.1875, 1.0, 0.1875, 0.5, 0.1875, 0.5, 0.1875, 1.0, 0.125, 1.0, 0.125, 0.5, 0.3418, 0.4717, 0.25, 0.49, 0.1582, 0.4717, 0.08029, 0.4197, 0.02827, 0.3418, 0.01, 0.25, 0.02827, 0.1582, 0.08029, 0.08029, 0.1582, 0.02827, 0.25, 0.01, 0.3418, 0.02827, 0.4197, 0.08029, 0.4717, 0.1582, 0.49, 0.25, 0.4717, 0.3418, 0.4197, 0.4197, 0.125, 0.5, 0.125, 1.0, 0.0625, 1.0, 0.0625, 0.5, 0.0625, 0.5, 0.0625, 1.0, 0.0, 1.0, 0.0, 0.5, 0.75, 0.49, 0.8418, 0.4717, 0.9197, 0.4197, 0.9717, 0.3418, 0.99, 0.25, 0.9717, 0.1582, 0.9197, 0.08029, 0.8418, 0.02827, 0.75, 0.01, 0.6582, 0.02827, 0.5803, 0.08029, 0.5283, 0.1582, 0.51, 0.25, 0.5283, 0.3418, 0.5803, 0.4197, 0.6582, 0.4717])
me_cylinder_011.materials.append(mat_mat_gold_pin)
me_cylinder_011.update()
me_cylinder_012 = bpy.data.meshes.new('Cylinder.012')
me_cylinder_012.from_pydata([(0.0, 0.0008, -0.001), (0.0, 0.0008, 0.001), (0.0003061, 0.0007391, -0.001), (0.0003061, 0.0007391, 0.001), (0.0005657, 0.0005657, -0.001), (0.0005657, 0.0005657, 0.001), (0.0007391, 0.0003061, -0.001), (0.0007391, 0.0003061, 0.001), (0.0008, 0.0, -0.001), (0.0008, 0.0, 0.001), (0.0007391, -0.0003061, -0.001), (0.0007391, -0.0003061, 0.001), (0.0005657, -0.0005657, -0.001), (0.0005657, -0.0005657, 0.001), (0.0003061, -0.0007391, -0.001), (0.0003061, -0.0007391, 0.001), (0.0, -0.0008, -0.001), (0.0, -0.0008, 0.001), (-0.0003061, -0.0007391, -0.001), (-0.0003061, -0.0007391, 0.001), (-0.0005657, -0.0005657, -0.001), (-0.0005657, -0.0005657, 0.001), (-0.0007391, -0.0003061, -0.001), (-0.0007391, -0.0003061, 0.001), (-0.0008, 0.0, -0.001), (-0.0008, 0.0, 0.001), (-0.0007391, 0.0003061, -0.001), (-0.0007391, 0.0003061, 0.001), (-0.0005657, 0.0005657, -0.001), (-0.0005657, 0.0005657, 0.001), (-0.0003061, 0.0007391, -0.001), (-0.0003061, 0.0007391, 0.001)], [], [(0, 1, 3, 2), (2, 3, 5, 4), (4, 5, 7, 6), (6, 7, 9, 8), (8, 9, 11, 10), (10, 11, 13, 12), (12, 13, 15, 14), (14, 15, 17, 16), (16, 17, 19, 18), (18, 19, 21, 20), (20, 21, 23, 22), (22, 23, 25, 24), (24, 25, 27, 26), (26, 27, 29, 28), (3, 1, 31, 29, 27, 25, 23, 21, 19, 17, 15, 13, 11, 9, 7, 5), (28, 29, 31, 30), (30, 31, 1, 0), (0, 2, 4, 6, 8, 10, 12, 14, 16, 18, 20, 22, 24, 26, 28, 30)])
_uv = me_cylinder_012.uv_layers.new(name='UVMap')
_uv.uv.foreach_set('vector', [1.0, 0.5, 1.0, 1.0, 0.9375, 1.0, 0.9375, 0.5, 0.9375, 0.5, 0.9375, 1.0, 0.875, 1.0, 0.875, 0.5, 0.875, 0.5, 0.875, 1.0, 0.8125, 1.0, 0.8125, 0.5, 0.8125, 0.5, 0.8125, 1.0, 0.75, 1.0, 0.75, 0.5, 0.75, 0.5, 0.75, 1.0, 0.6875, 1.0, 0.6875, 0.5, 0.6875, 0.5, 0.6875, 1.0, 0.625, 1.0, 0.625, 0.5, 0.625, 0.5, 0.625, 1.0, 0.5625, 1.0, 0.5625, 0.5, 0.5625, 0.5, 0.5625, 1.0, 0.5, 1.0, 0.5, 0.5, 0.5, 0.5, 0.5, 1.0, 0.4375, 1.0, 0.4375, 0.5, 0.4375, 0.5, 0.4375, 1.0, 0.375, 1.0, 0.375, 0.5, 0.375, 0.5, 0.375, 1.0, 0.3125, 1.0, 0.3125, 0.5, 0.3125, 0.5, 0.3125, 1.0, 0.25, 1.0, 0.25, 0.5, 0.25, 0.5, 0.25, 1.0, 0.1875, 1.0, 0.1875, 0.5, 0.1875, 0.5, 0.1875, 1.0, 0.125, 1.0, 0.125, 0.5, 0.3418, 0.4717, 0.25, 0.49, 0.1582, 0.4717, 0.08029, 0.4197, 0.02827, 0.3418, 0.01, 0.25, 0.02827, 0.1582, 0.08029, 0.08029, 0.1582, 0.02827, 0.25, 0.01, 0.3418, 0.02827, 0.4197, 0.08029, 0.4717, 0.1582, 0.49, 0.25, 0.4717, 0.3418, 0.4197, 0.4197, 0.125, 0.5, 0.125, 1.0, 0.0625, 1.0, 0.0625, 0.5, 0.0625, 0.5, 0.0625, 1.0, 0.0, 1.0, 0.0, 0.5, 0.75, 0.49, 0.8418, 0.4717, 0.9197, 0.4197, 0.9717, 0.3418, 0.99, 0.25, 0.9717, 0.1582, 0.9197, 0.08029, 0.8418, 0.02827, 0.75, 0.01, 0.6582, 0.02827, 0.5803, 0.08029, 0.5283, 0.1582, 0.51, 0.25, 0.5283, 0.3418, 0.5803, 0.4197, 0.6582, 0.4717])
me_cylinder_012.materials.append(mat_mat_gold_pin)
me_cylinder_012.update()
me_cylinder_013 = bpy.data.meshes.new('Cylinder.013')
me_cylinder_013.from_pydata([(0.0, 0.0008, -0.001), (0.0, 0.0008, 0.001), (0.0003061, 0.0007391, -0.001), (0.0003061, 0.0007391, 0.001), (0.0005657, 0.0005657, -0.001), (0.0005657, 0.0005657, 0.001), (0.0007391, 0.0003061, -0.001), (0.0007391, 0.0003061, 0.001), (0.0008, 0.0, -0.001), (0.0008, 0.0, 0.001), (0.0007391, -0.0003061, -0.001), (0.0007391, -0.0003061, 0.001), (0.0005657, -0.0005657, -0.001), (0.0005657, -0.0005657, 0.001), (0.0003061, -0.0007391, -0.001), (0.0003061, -0.0007391, 0.001), (0.0, -0.0008, -0.001), (0.0, -0.0008, 0.001), (-0.0003061, -0.0007391, -0.001), (-0.0003061, -0.0007391, 0.001), (-0.0005657, -0.0005657, -0.001), (-0.0005657, -0.0005657, 0.001), (-0.0007391, -0.0003061, -0.001), (-0.0007391, -0.0003061, 0.001), (-0.0008, 0.0, -0.001), (-0.0008, 0.0, 0.001), (-0.0007391, 0.0003061, -0.001), (-0.0007391, 0.0003061, 0.001), (-0.0005657, 0.0005657, -0.001), (-0.0005657, 0.0005657, 0.001), (-0.0003061, 0.0007391, -0.001), (-0.0003061, 0.0007391, 0.001)], [], [(0, 1, 3, 2), (2, 3, 5, 4), (4, 5, 7, 6), (6, 7, 9, 8), (8, 9, 11, 10), (10, 11, 13, 12), (12, 13, 15, 14), (14, 15, 17, 16), (16, 17, 19, 18), (18, 19, 21, 20), (20, 21, 23, 22), (22, 23, 25, 24), (24, 25, 27, 26), (26, 27, 29, 28), (3, 1, 31, 29, 27, 25, 23, 21, 19, 17, 15, 13, 11, 9, 7, 5), (28, 29, 31, 30), (30, 31, 1, 0), (0, 2, 4, 6, 8, 10, 12, 14, 16, 18, 20, 22, 24, 26, 28, 30)])
_uv = me_cylinder_013.uv_layers.new(name='UVMap')
_uv.uv.foreach_set('vector', [1.0, 0.5, 1.0, 1.0, 0.9375, 1.0, 0.9375, 0.5, 0.9375, 0.5, 0.9375, 1.0, 0.875, 1.0, 0.875, 0.5, 0.875, 0.5, 0.875, 1.0, 0.8125, 1.0, 0.8125, 0.5, 0.8125, 0.5, 0.8125, 1.0, 0.75, 1.0, 0.75, 0.5, 0.75, 0.5, 0.75, 1.0, 0.6875, 1.0, 0.6875, 0.5, 0.6875, 0.5, 0.6875, 1.0, 0.625, 1.0, 0.625, 0.5, 0.625, 0.5, 0.625, 1.0, 0.5625, 1.0, 0.5625, 0.5, 0.5625, 0.5, 0.5625, 1.0, 0.5, 1.0, 0.5, 0.5, 0.5, 0.5, 0.5, 1.0, 0.4375, 1.0, 0.4375, 0.5, 0.4375, 0.5, 0.4375, 1.0, 0.375, 1.0, 0.375, 0.5, 0.375, 0.5, 0.375, 1.0, 0.3125, 1.0, 0.3125, 0.5, 0.3125, 0.5, 0.3125, 1.0, 0.25, 1.0, 0.25, 0.5, 0.25, 0.5, 0.25, 1.0, 0.1875, 1.0, 0.1875, 0.5, 0.1875, 0.5, 0.1875, 1.0, 0.125, 1.0, 0.125, 0.5, 0.3418, 0.4717, 0.25, 0.49, 0.1582, 0.4717, 0.08029, 0.4197, 0.02827, 0.3418, 0.01, 0.25, 0.02827, 0.1582, 0.08029, 0.08029, 0.1582, 0.02827, 0.25, 0.01, 0.3418, 0.02827, 0.4197, 0.08029, 0.4717, 0.1582, 0.49, 0.25, 0.4717, 0.3418, 0.4197, 0.4197, 0.125, 0.5, 0.125, 1.0, 0.0625, 1.0, 0.0625, 0.5, 0.0625, 0.5, 0.0625, 1.0, 0.0, 1.0, 0.0, 0.5, 0.75, 0.49, 0.8418, 0.4717, 0.9197, 0.4197, 0.9717, 0.3418, 0.99, 0.25, 0.9717, 0.1582, 0.9197, 0.08029, 0.8418, 0.02827, 0.75, 0.01, 0.6582, 0.02827, 0.5803, 0.08029, 0.5283, 0.1582, 0.51, 0.25, 0.5283, 0.3418, 0.5803, 0.4197, 0.6582, 0.4717])
me_cylinder_013.materials.append(mat_mat_gold_pin)
me_cylinder_013.update()
me_cylinder_014 = bpy.data.meshes.new('Cylinder.014')
me_cylinder_014.from_pydata([(0.0, 0.0008, -0.001), (0.0, 0.0008, 0.001), (0.0003061, 0.0007391, -0.001), (0.0003061, 0.0007391, 0.001), (0.0005657, 0.0005657, -0.001), (0.0005657, 0.0005657, 0.001), (0.0007391, 0.0003061, -0.001), (0.0007391, 0.0003061, 0.001), (0.0008, 0.0, -0.001), (0.0008, 0.0, 0.001), (0.0007391, -0.0003061, -0.001), (0.0007391, -0.0003061, 0.001), (0.0005657, -0.0005657, -0.001), (0.0005657, -0.0005657, 0.001), (0.0003061, -0.0007391, -0.001), (0.0003061, -0.0007391, 0.001), (0.0, -0.0008, -0.001), (0.0, -0.0008, 0.001), (-0.0003061, -0.0007391, -0.001), (-0.0003061, -0.0007391, 0.001), (-0.0005657, -0.0005657, -0.001), (-0.0005657, -0.0005657, 0.001), (-0.0007391, -0.0003061, -0.001), (-0.0007391, -0.0003061, 0.001), (-0.0008, 0.0, -0.001), (-0.0008, 0.0, 0.001), (-0.0007391, 0.0003061, -0.001), (-0.0007391, 0.0003061, 0.001), (-0.0005657, 0.0005657, -0.001), (-0.0005657, 0.0005657, 0.001), (-0.0003061, 0.0007391, -0.001), (-0.0003061, 0.0007391, 0.001)], [], [(0, 1, 3, 2), (2, 3, 5, 4), (4, 5, 7, 6), (6, 7, 9, 8), (8, 9, 11, 10), (10, 11, 13, 12), (12, 13, 15, 14), (14, 15, 17, 16), (16, 17, 19, 18), (18, 19, 21, 20), (20, 21, 23, 22), (22, 23, 25, 24), (24, 25, 27, 26), (26, 27, 29, 28), (3, 1, 31, 29, 27, 25, 23, 21, 19, 17, 15, 13, 11, 9, 7, 5), (28, 29, 31, 30), (30, 31, 1, 0), (0, 2, 4, 6, 8, 10, 12, 14, 16, 18, 20, 22, 24, 26, 28, 30)])
_uv = me_cylinder_014.uv_layers.new(name='UVMap')
_uv.uv.foreach_set('vector', [1.0, 0.5, 1.0, 1.0, 0.9375, 1.0, 0.9375, 0.5, 0.9375, 0.5, 0.9375, 1.0, 0.875, 1.0, 0.875, 0.5, 0.875, 0.5, 0.875, 1.0, 0.8125, 1.0, 0.8125, 0.5, 0.8125, 0.5, 0.8125, 1.0, 0.75, 1.0, 0.75, 0.5, 0.75, 0.5, 0.75, 1.0, 0.6875, 1.0, 0.6875, 0.5, 0.6875, 0.5, 0.6875, 1.0, 0.625, 1.0, 0.625, 0.5, 0.625, 0.5, 0.625, 1.0, 0.5625, 1.0, 0.5625, 0.5, 0.5625, 0.5, 0.5625, 1.0, 0.5, 1.0, 0.5, 0.5, 0.5, 0.5, 0.5, 1.0, 0.4375, 1.0, 0.4375, 0.5, 0.4375, 0.5, 0.4375, 1.0, 0.375, 1.0, 0.375, 0.5, 0.375, 0.5, 0.375, 1.0, 0.3125, 1.0, 0.3125, 0.5, 0.3125, 0.5, 0.3125, 1.0, 0.25, 1.0, 0.25, 0.5, 0.25, 0.5, 0.25, 1.0, 0.1875, 1.0, 0.1875, 0.5, 0.1875, 0.5, 0.1875, 1.0, 0.125, 1.0, 0.125, 0.5, 0.3418, 0.4717, 0.25, 0.49, 0.1582, 0.4717, 0.08029, 0.4197, 0.02827, 0.3418, 0.01, 0.25, 0.02827, 0.1582, 0.08029, 0.08029, 0.1582, 0.02827, 0.25, 0.01, 0.3418, 0.02827, 0.4197, 0.08029, 0.4717, 0.1582, 0.49, 0.25, 0.4717, 0.3418, 0.4197, 0.4197, 0.125, 0.5, 0.125, 1.0, 0.0625, 1.0, 0.0625, 0.5, 0.0625, 0.5, 0.0625, 1.0, 0.0, 1.0, 0.0, 0.5, 0.75, 0.49, 0.8418, 0.4717, 0.9197, 0.4197, 0.9717, 0.3418, 0.99, 0.25, 0.9717, 0.1582, 0.9197, 0.08029, 0.8418, 0.02827, 0.75, 0.01, 0.6582, 0.02827, 0.5803, 0.08029, 0.5283, 0.1582, 0.51, 0.25, 0.5283, 0.3418, 0.5803, 0.4197, 0.6582, 0.4717])
me_cylinder_014.materials.append(mat_mat_gold_pin)
me_cylinder_014.update()
me_cylinder_015 = bpy.data.meshes.new('Cylinder.015')
me_cylinder_015.from_pydata([(0.0, 0.0008, -0.001), (0.0, 0.0008, 0.001), (0.0003061, 0.0007391, -0.001), (0.0003061, 0.0007391, 0.001), (0.0005657, 0.0005657, -0.001), (0.0005657, 0.0005657, 0.001), (0.0007391, 0.0003061, -0.001), (0.0007391, 0.0003061, 0.001), (0.0008, 0.0, -0.001), (0.0008, 0.0, 0.001), (0.0007391, -0.0003061, -0.001), (0.0007391, -0.0003061, 0.001), (0.0005657, -0.0005657, -0.001), (0.0005657, -0.0005657, 0.001), (0.0003061, -0.0007391, -0.001), (0.0003061, -0.0007391, 0.001), (0.0, -0.0008, -0.001), (0.0, -0.0008, 0.001), (-0.0003061, -0.0007391, -0.001), (-0.0003061, -0.0007391, 0.001), (-0.0005657, -0.0005657, -0.001), (-0.0005657, -0.0005657, 0.001), (-0.0007391, -0.0003061, -0.001), (-0.0007391, -0.0003061, 0.001), (-0.0008, 0.0, -0.001), (-0.0008, 0.0, 0.001), (-0.0007391, 0.0003061, -0.001), (-0.0007391, 0.0003061, 0.001), (-0.0005657, 0.0005657, -0.001), (-0.0005657, 0.0005657, 0.001), (-0.0003061, 0.0007391, -0.001), (-0.0003061, 0.0007391, 0.001)], [], [(0, 1, 3, 2), (2, 3, 5, 4), (4, 5, 7, 6), (6, 7, 9, 8), (8, 9, 11, 10), (10, 11, 13, 12), (12, 13, 15, 14), (14, 15, 17, 16), (16, 17, 19, 18), (18, 19, 21, 20), (20, 21, 23, 22), (22, 23, 25, 24), (24, 25, 27, 26), (26, 27, 29, 28), (3, 1, 31, 29, 27, 25, 23, 21, 19, 17, 15, 13, 11, 9, 7, 5), (28, 29, 31, 30), (30, 31, 1, 0), (0, 2, 4, 6, 8, 10, 12, 14, 16, 18, 20, 22, 24, 26, 28, 30)])
_uv = me_cylinder_015.uv_layers.new(name='UVMap')
_uv.uv.foreach_set('vector', [1.0, 0.5, 1.0, 1.0, 0.9375, 1.0, 0.9375, 0.5, 0.9375, 0.5, 0.9375, 1.0, 0.875, 1.0, 0.875, 0.5, 0.875, 0.5, 0.875, 1.0, 0.8125, 1.0, 0.8125, 0.5, 0.8125, 0.5, 0.8125, 1.0, 0.75, 1.0, 0.75, 0.5, 0.75, 0.5, 0.75, 1.0, 0.6875, 1.0, 0.6875, 0.5, 0.6875, 0.5, 0.6875, 1.0, 0.625, 1.0, 0.625, 0.5, 0.625, 0.5, 0.625, 1.0, 0.5625, 1.0, 0.5625, 0.5, 0.5625, 0.5, 0.5625, 1.0, 0.5, 1.0, 0.5, 0.5, 0.5, 0.5, 0.5, 1.0, 0.4375, 1.0, 0.4375, 0.5, 0.4375, 0.5, 0.4375, 1.0, 0.375, 1.0, 0.375, 0.5, 0.375, 0.5, 0.375, 1.0, 0.3125, 1.0, 0.3125, 0.5, 0.3125, 0.5, 0.3125, 1.0, 0.25, 1.0, 0.25, 0.5, 0.25, 0.5, 0.25, 1.0, 0.1875, 1.0, 0.1875, 0.5, 0.1875, 0.5, 0.1875, 1.0, 0.125, 1.0, 0.125, 0.5, 0.3418, 0.4717, 0.25, 0.49, 0.1582, 0.4717, 0.08029, 0.4197, 0.02827, 0.3418, 0.01, 0.25, 0.02827, 0.1582, 0.08029, 0.08029, 0.1582, 0.02827, 0.25, 0.01, 0.3418, 0.02827, 0.4197, 0.08029, 0.4717, 0.1582, 0.49, 0.25, 0.4717, 0.3418, 0.4197, 0.4197, 0.125, 0.5, 0.125, 1.0, 0.0625, 1.0, 0.0625, 0.5, 0.0625, 0.5, 0.0625, 1.0, 0.0, 1.0, 0.0, 0.5, 0.75, 0.49, 0.8418, 0.4717, 0.9197, 0.4197, 0.9717, 0.3418, 0.99, 0.25, 0.9717, 0.1582, 0.9197, 0.08029, 0.8418, 0.02827, 0.75, 0.01, 0.6582, 0.02827, 0.5803, 0.08029, 0.5283, 0.1582, 0.51, 0.25, 0.5283, 0.3418, 0.5803, 0.4197, 0.6582, 0.4717])
me_cylinder_015.materials.append(mat_mat_gold_pin)
me_cylinder_015.update()
me_cylinder_016 = bpy.data.meshes.new('Cylinder.016')
me_cylinder_016.from_pydata([(0.0, 0.005, -0.0015), (0.0, 0.005, 0.0015), (0.001913, 0.004619, -0.0015), (0.001913, 0.004619, 0.0015), (0.003536, 0.003536, -0.0015), (0.003536, 0.003536, 0.0015), (0.004619, 0.001913, -0.0015), (0.004619, 0.001913, 0.0015), (0.005, 0.0, -0.0015), (0.005, 0.0, 0.0015), (0.004619, -0.001913, -0.0015), (0.004619, -0.001913, 0.0015), (0.003536, -0.003536, -0.0015), (0.003536, -0.003536, 0.0015), (0.001913, -0.004619, -0.0015), (0.001913, -0.004619, 0.0015), (0.0, -0.005, -0.0015), (0.0, -0.005, 0.0015), (-0.001913, -0.004619, -0.0015), (-0.001913, -0.004619, 0.0015), (-0.003536, -0.003536, -0.0015), (-0.003536, -0.003536, 0.0015), (-0.004619, -0.001913, -0.0015), (-0.004619, -0.001913, 0.0015), (-0.005, 0.0, -0.0015), (-0.005, 0.0, 0.0015), (-0.004619, 0.001913, -0.0015), (-0.004619, 0.001913, 0.0015), (-0.003536, 0.003536, -0.0015), (-0.003536, 0.003536, 0.0015), (-0.001913, 0.004619, -0.0015), (-0.001913, 0.004619, 0.0015)], [], [(0, 1, 3, 2), (2, 3, 5, 4), (4, 5, 7, 6), (6, 7, 9, 8), (8, 9, 11, 10), (10, 11, 13, 12), (12, 13, 15, 14), (14, 15, 17, 16), (16, 17, 19, 18), (18, 19, 21, 20), (20, 21, 23, 22), (22, 23, 25, 24), (24, 25, 27, 26), (26, 27, 29, 28), (3, 1, 31, 29, 27, 25, 23, 21, 19, 17, 15, 13, 11, 9, 7, 5), (28, 29, 31, 30), (30, 31, 1, 0), (0, 2, 4, 6, 8, 10, 12, 14, 16, 18, 20, 22, 24, 26, 28, 30)])
_uv = me_cylinder_016.uv_layers.new(name='UVMap')
_uv.uv.foreach_set('vector', [1.0, 0.5, 1.0, 1.0, 0.9375, 1.0, 0.9375, 0.5, 0.9375, 0.5, 0.9375, 1.0, 0.875, 1.0, 0.875, 0.5, 0.875, 0.5, 0.875, 1.0, 0.8125, 1.0, 0.8125, 0.5, 0.8125, 0.5, 0.8125, 1.0, 0.75, 1.0, 0.75, 0.5, 0.75, 0.5, 0.75, 1.0, 0.6875, 1.0, 0.6875, 0.5, 0.6875, 0.5, 0.6875, 1.0, 0.625, 1.0, 0.625, 0.5, 0.625, 0.5, 0.625, 1.0, 0.5625, 1.0, 0.5625, 0.5, 0.5625, 0.5, 0.5625, 1.0, 0.5, 1.0, 0.5, 0.5, 0.5, 0.5, 0.5, 1.0, 0.4375, 1.0, 0.4375, 0.5, 0.4375, 0.5, 0.4375, 1.0, 0.375, 1.0, 0.375, 0.5, 0.375, 0.5, 0.375, 1.0, 0.3125, 1.0, 0.3125, 0.5, 0.3125, 0.5, 0.3125, 1.0, 0.25, 1.0, 0.25, 0.5, 0.25, 0.5, 0.25, 1.0, 0.1875, 1.0, 0.1875, 0.5, 0.1875, 0.5, 0.1875, 1.0, 0.125, 1.0, 0.125, 0.5, 0.3418, 0.4717, 0.25, 0.49, 0.1582, 0.4717, 0.08029, 0.4197, 0.02827, 0.3418, 0.01, 0.25, 0.02827, 0.1582, 0.08029, 0.08029, 0.1582, 0.02827, 0.25, 0.01, 0.3418, 0.02827, 0.4197, 0.08029, 0.4717, 0.1582, 0.49, 0.25, 0.4717, 0.3418, 0.4197, 0.4197, 0.125, 0.5, 0.125, 1.0, 0.0625, 1.0, 0.0625, 0.5, 0.0625, 0.5, 0.0625, 1.0, 0.0, 1.0, 0.0, 0.5, 0.75, 0.49, 0.8418, 0.4717, 0.9197, 0.4197, 0.9717, 0.3418, 0.99, 0.25, 0.9717, 0.1582, 0.9197, 0.08029, 0.8418, 0.02827, 0.75, 0.01, 0.6582, 0.02827, 0.5803, 0.08029, 0.5283, 0.1582, 0.51, 0.25, 0.5283, 0.3418, 0.5803, 0.4197, 0.6582, 0.4717])
me_cylinder_016.materials.append(mat_mat_silver)
me_cylinder_016.update()
me_cylinder_017 = bpy.data.meshes.new('Cylinder.017')
me_cylinder_017.from_pydata([(0.0, 0.005, -0.0015), (0.0, 0.005, 0.0015), (0.001913, 0.004619, -0.0015), (0.001913, 0.004619, 0.0015), (0.003536, 0.003536, -0.0015), (0.003536, 0.003536, 0.0015), (0.004619, 0.001913, -0.0015), (0.004619, 0.001913, 0.0015), (0.005, 0.0, -0.0015), (0.005, 0.0, 0.0015), (0.004619, -0.001913, -0.0015), (0.004619, -0.001913, 0.0015), (0.003536, -0.003536, -0.0015), (0.003536, -0.003536, 0.0015), (0.001913, -0.004619, -0.0015), (0.001913, -0.004619, 0.0015), (0.0, -0.005, -0.0015), (0.0, -0.005, 0.0015), (-0.001913, -0.004619, -0.0015), (-0.001913, -0.004619, 0.0015), (-0.003536, -0.003536, -0.0015), (-0.003536, -0.003536, 0.0015), (-0.004619, -0.001913, -0.0015), (-0.004619, -0.001913, 0.0015), (-0.005, 0.0, -0.0015), (-0.005, 0.0, 0.0015), (-0.004619, 0.001913, -0.0015), (-0.004619, 0.001913, 0.0015), (-0.003536, 0.003536, -0.0015), (-0.003536, 0.003536, 0.0015), (-0.001913, 0.004619, -0.0015), (-0.001913, 0.004619, 0.0015)], [], [(0, 1, 3, 2), (2, 3, 5, 4), (4, 5, 7, 6), (6, 7, 9, 8), (8, 9, 11, 10), (10, 11, 13, 12), (12, 13, 15, 14), (14, 15, 17, 16), (16, 17, 19, 18), (18, 19, 21, 20), (20, 21, 23, 22), (22, 23, 25, 24), (24, 25, 27, 26), (26, 27, 29, 28), (3, 1, 31, 29, 27, 25, 23, 21, 19, 17, 15, 13, 11, 9, 7, 5), (28, 29, 31, 30), (30, 31, 1, 0), (0, 2, 4, 6, 8, 10, 12, 14, 16, 18, 20, 22, 24, 26, 28, 30)])
_uv = me_cylinder_017.uv_layers.new(name='UVMap')
_uv.uv.foreach_set('vector', [1.0, 0.5, 1.0, 1.0, 0.9375, 1.0, 0.9375, 0.5, 0.9375, 0.5, 0.9375, 1.0, 0.875, 1.0, 0.875, 0.5, 0.875, 0.5, 0.875, 1.0, 0.8125, 1.0, 0.8125, 0.5, 0.8125, 0.5, 0.8125, 1.0, 0.75, 1.0, 0.75, 0.5, 0.75, 0.5, 0.75, 1.0, 0.6875, 1.0, 0.6875, 0.5, 0.6875, 0.5, 0.6875, 1.0, 0.625, 1.0, 0.625, 0.5, 0.625, 0.5, 0.625, 1.0, 0.5625, 1.0, 0.5625, 0.5, 0.5625, 0.5, 0.5625, 1.0, 0.5, 1.0, 0.5, 0.5, 0.5, 0.5, 0.5, 1.0, 0.4375, 1.0, 0.4375, 0.5, 0.4375, 0.5, 0.4375, 1.0, 0.375, 1.0, 0.375, 0.5, 0.375, 0.5, 0.375, 1.0, 0.3125, 1.0, 0.3125, 0.5, 0.3125, 0.5, 0.3125, 1.0, 0.25, 1.0, 0.25, 0.5, 0.25, 0.5, 0.25, 1.0, 0.1875, 1.0, 0.1875, 0.5, 0.1875, 0.5, 0.1875, 1.0, 0.125, 1.0, 0.125, 0.5, 0.3418, 0.4717, 0.25, 0.49, 0.1582, 0.4717, 0.08029, 0.4197, 0.02827, 0.3418, 0.01, 0.25, 0.02827, 0.1582, 0.08029, 0.08029, 0.1582, 0.02827, 0.25, 0.01, 0.3418, 0.02827, 0.4197, 0.08029, 0.4717, 0.1582, 0.49, 0.25, 0.4717, 0.3418, 0.4197, 0.4197, 0.125, 0.5, 0.125, 1.0, 0.0625, 1.0, 0.0625, 0.5, 0.0625, 0.5, 0.0625, 1.0, 0.0, 1.0, 0.0, 0.5, 0.75, 0.49, 0.8418, 0.4717, 0.9197, 0.4197, 0.9717, 0.3418, 0.99, 0.25, 0.9717, 0.1582, 0.9197, 0.08029, 0.8418, 0.02827, 0.75, 0.01, 0.6582, 0.02827, 0.5803, 0.08029, 0.5283, 0.1582, 0.51, 0.25, 0.5283, 0.3418, 0.5803, 0.4197, 0.6582, 0.4717])
me_cylinder_017.materials.append(mat_mat_silver)
me_cylinder_017.update()
me_cylinder_018 = bpy.data.meshes.new('Cylinder.018')
me_cylinder_018.from_pydata([(0.0, 0.005, -0.0015), (0.0, 0.005, 0.0015), (0.001913, 0.004619, -0.0015), (0.001913, 0.004619, 0.0015), (0.003536, 0.003536, -0.0015), (0.003536, 0.003536, 0.0015), (0.004619, 0.001913, -0.0015), (0.004619, 0.001913, 0.0015), (0.005, 0.0, -0.0015), (0.005, 0.0, 0.0015), (0.004619, -0.001913, -0.0015), (0.004619, -0.001913, 0.0015), (0.003536, -0.003536, -0.0015), (0.003536, -0.003536, 0.0015), (0.001913, -0.004619, -0.0015), (0.001913, -0.004619, 0.0015), (0.0, -0.005, -0.0015), (0.0, -0.005, 0.0015), (-0.001913, -0.004619, -0.0015), (-0.001913, -0.004619, 0.0015), (-0.003536, -0.003536, -0.0015), (-0.003536, -0.003536, 0.0015), (-0.004619, -0.001913, -0.0015), (-0.004619, -0.001913, 0.0015), (-0.005, 0.0, -0.0015), (-0.005, 0.0, 0.0015), (-0.004619, 0.001913, -0.0015), (-0.004619, 0.001913, 0.0015), (-0.003536, 0.003536, -0.0015), (-0.003536, 0.003536, 0.0015), (-0.001913, 0.004619, -0.0015), (-0.001913, 0.004619, 0.0015)], [], [(0, 1, 3, 2), (2, 3, 5, 4), (4, 5, 7, 6), (6, 7, 9, 8), (8, 9, 11, 10), (10, 11, 13, 12), (12, 13, 15, 14), (14, 15, 17, 16), (16, 17, 19, 18), (18, 19, 21, 20), (20, 21, 23, 22), (22, 23, 25, 24), (24, 25, 27, 26), (26, 27, 29, 28), (3, 1, 31, 29, 27, 25, 23, 21, 19, 17, 15, 13, 11, 9, 7, 5), (28, 29, 31, 30), (30, 31, 1, 0), (0, 2, 4, 6, 8, 10, 12, 14, 16, 18, 20, 22, 24, 26, 28, 30)])
_uv = me_cylinder_018.uv_layers.new(name='UVMap')
_uv.uv.foreach_set('vector', [1.0, 0.5, 1.0, 1.0, 0.9375, 1.0, 0.9375, 0.5, 0.9375, 0.5, 0.9375, 1.0, 0.875, 1.0, 0.875, 0.5, 0.875, 0.5, 0.875, 1.0, 0.8125, 1.0, 0.8125, 0.5, 0.8125, 0.5, 0.8125, 1.0, 0.75, 1.0, 0.75, 0.5, 0.75, 0.5, 0.75, 1.0, 0.6875, 1.0, 0.6875, 0.5, 0.6875, 0.5, 0.6875, 1.0, 0.625, 1.0, 0.625, 0.5, 0.625, 0.5, 0.625, 1.0, 0.5625, 1.0, 0.5625, 0.5, 0.5625, 0.5, 0.5625, 1.0, 0.5, 1.0, 0.5, 0.5, 0.5, 0.5, 0.5, 1.0, 0.4375, 1.0, 0.4375, 0.5, 0.4375, 0.5, 0.4375, 1.0, 0.375, 1.0, 0.375, 0.5, 0.375, 0.5, 0.375, 1.0, 0.3125, 1.0, 0.3125, 0.5, 0.3125, 0.5, 0.3125, 1.0, 0.25, 1.0, 0.25, 0.5, 0.25, 0.5, 0.25, 1.0, 0.1875, 1.0, 0.1875, 0.5, 0.1875, 0.5, 0.1875, 1.0, 0.125, 1.0, 0.125, 0.5, 0.3418, 0.4717, 0.25, 0.49, 0.1582, 0.4717, 0.08029, 0.4197, 0.02827, 0.3418, 0.01, 0.25, 0.02827, 0.1582, 0.08029, 0.08029, 0.1582, 0.02827, 0.25, 0.01, 0.3418, 0.02827, 0.4197, 0.08029, 0.4717, 0.1582, 0.49, 0.25, 0.4717, 0.3418, 0.4197, 0.4197, 0.125, 0.5, 0.125, 1.0, 0.0625, 1.0, 0.0625, 0.5, 0.0625, 0.5, 0.0625, 1.0, 0.0, 1.0, 0.0, 0.5, 0.75, 0.49, 0.8418, 0.4717, 0.9197, 0.4197, 0.9717, 0.3418, 0.99, 0.25, 0.9717, 0.1582, 0.9197, 0.08029, 0.8418, 0.02827, 0.75, 0.01, 0.6582, 0.02827, 0.5803, 0.08029, 0.5283, 0.1582, 0.51, 0.25, 0.5283, 0.3418, 0.5803, 0.4197, 0.6582, 0.4717])
me_cylinder_018.materials.append(mat_mat_silver)
me_cylinder_018.update()
me_cylinder_019 = bpy.data.meshes.new('Cylinder.019')
me_cylinder_019.from_pydata([(0.0, 0.005, -0.0015), (0.0, 0.005, 0.0015), (0.001913, 0.004619, -0.0015), (0.001913, 0.004619, 0.0015), (0.003536, 0.003536, -0.0015), (0.003536, 0.003536, 0.0015), (0.004619, 0.001913, -0.0015), (0.004619, 0.001913, 0.0015), (0.005, 0.0, -0.0015), (0.005, 0.0, 0.0015), (0.004619, -0.001913, -0.0015), (0.004619, -0.001913, 0.0015), (0.003536, -0.003536, -0.0015), (0.003536, -0.003536, 0.0015), (0.001913, -0.004619, -0.0015), (0.001913, -0.004619, 0.0015), (0.0, -0.005, -0.0015), (0.0, -0.005, 0.0015), (-0.001913, -0.004619, -0.0015), (-0.001913, -0.004619, 0.0015), (-0.003536, -0.003536, -0.0015), (-0.003536, -0.003536, 0.0015), (-0.004619, -0.001913, -0.0015), (-0.004619, -0.001913, 0.0015), (-0.005, 0.0, -0.0015), (-0.005, 0.0, 0.0015), (-0.004619, 0.001913, -0.0015), (-0.004619, 0.001913, 0.0015), (-0.003536, 0.003536, -0.0015), (-0.003536, 0.003536, 0.0015), (-0.001913, 0.004619, -0.0015), (-0.001913, 0.004619, 0.0015)], [], [(0, 1, 3, 2), (2, 3, 5, 4), (4, 5, 7, 6), (6, 7, 9, 8), (8, 9, 11, 10), (10, 11, 13, 12), (12, 13, 15, 14), (14, 15, 17, 16), (16, 17, 19, 18), (18, 19, 21, 20), (20, 21, 23, 22), (22, 23, 25, 24), (24, 25, 27, 26), (26, 27, 29, 28), (3, 1, 31, 29, 27, 25, 23, 21, 19, 17, 15, 13, 11, 9, 7, 5), (28, 29, 31, 30), (30, 31, 1, 0), (0, 2, 4, 6, 8, 10, 12, 14, 16, 18, 20, 22, 24, 26, 28, 30)])
_uv = me_cylinder_019.uv_layers.new(name='UVMap')
_uv.uv.foreach_set('vector', [1.0, 0.5, 1.0, 1.0, 0.9375, 1.0, 0.9375, 0.5, 0.9375, 0.5, 0.9375, 1.0, 0.875, 1.0, 0.875, 0.5, 0.875, 0.5, 0.875, 1.0, 0.8125, 1.0, 0.8125, 0.5, 0.8125, 0.5, 0.8125, 1.0, 0.75, 1.0, 0.75, 0.5, 0.75, 0.5, 0.75, 1.0, 0.6875, 1.0, 0.6875, 0.5, 0.6875, 0.5, 0.6875, 1.0, 0.625, 1.0, 0.625, 0.5, 0.625, 0.5, 0.625, 1.0, 0.5625, 1.0, 0.5625, 0.5, 0.5625, 0.5, 0.5625, 1.0, 0.5, 1.0, 0.5, 0.5, 0.5, 0.5, 0.5, 1.0, 0.4375, 1.0, 0.4375, 0.5, 0.4375, 0.5, 0.4375, 1.0, 0.375, 1.0, 0.375, 0.5, 0.375, 0.5, 0.375, 1.0, 0.3125, 1.0, 0.3125, 0.5, 0.3125, 0.5, 0.3125, 1.0, 0.25, 1.0, 0.25, 0.5, 0.25, 0.5, 0.25, 1.0, 0.1875, 1.0, 0.1875, 0.5, 0.1875, 0.5, 0.1875, 1.0, 0.125, 1.0, 0.125, 0.5, 0.3418, 0.4717, 0.25, 0.49, 0.1582, 0.4717, 0.08029, 0.4197, 0.02827, 0.3418, 0.01, 0.25, 0.02827, 0.1582, 0.08029, 0.08029, 0.1582, 0.02827, 0.25, 0.01, 0.3418, 0.02827, 0.4197, 0.08029, 0.4717, 0.1582, 0.49, 0.25, 0.4717, 0.3418, 0.4197, 0.4197, 0.125, 0.5, 0.125, 1.0, 0.0625, 1.0, 0.0625, 0.5, 0.0625, 0.5, 0.0625, 1.0, 0.0, 1.0, 0.0, 0.5, 0.75, 0.49, 0.8418, 0.4717, 0.9197, 0.4197, 0.9717, 0.3418, 0.99, 0.25, 0.9717, 0.1582, 0.9197, 0.08029, 0.8418, 0.02827, 0.75, 0.01, 0.6582, 0.02827, 0.5803, 0.08029, 0.5283, 0.1582, 0.51, 0.25, 0.5283, 0.3418, 0.5803, 0.4197, 0.6582, 0.4717])
me_cylinder_019.materials.append(mat_mat_silver)
me_cylinder_019.update()
me_cube_003 = bpy.data.meshes.new('Cube.003')
me_cube_003.from_pydata([(-0.0325, -0.0325, -0.009), (-0.0325, -0.0325, -0.0074), (-0.0325, 0.0325, -0.009), (-0.0325, 0.0325, -0.0074), (0.0325, -0.0325, -0.009), (0.0325, -0.0325, -0.0074), (0.0325, 0.0325, -0.009), (0.0325, 0.0325, -0.0074)], [], [(0, 1, 3, 2), (2, 3, 7, 6), (6, 7, 5, 4), (4, 5, 1, 0), (2, 6, 4, 0), (7, 3, 1, 5)])
_uv = me_cube_003.uv_layers.new(name='UVMap')
_uv.uv.foreach_set('vector', [0.375, 0.0, 0.625, 0.0, 0.625, 0.25, 0.375, 0.25, 0.375, 0.25, 0.625, 0.25, 0.625, 0.5, 0.375, 0.5, 0.375, 0.5, 0.625, 0.5, 0.625, 0.75, 0.375, 0.75, 0.375, 0.75, 0.625, 0.75, 0.625, 1.0, 0.375, 1.0, 0.125, 0.5, 0.375, 0.5, 0.375, 0.75, 0.125, 0.75, 0.625, 0.5, 0.875, 0.5, 0.875, 0.75, 0.625, 0.75])
me_cube_003.materials.append(mat_mat_pcb)
me_cube_003.update()
me_cube_004 = bpy.data.meshes.new('Cube.004')
me_cube_004.from_pydata([(-0.03, -0.02875, -0.0074), (-0.03, -0.02875, -0.0039), (-0.03, -0.01125, -0.0074), (-0.03, -0.01125, -0.0039), (-0.01, -0.02875, -0.0074), (-0.01, -0.02875, -0.0039), (-0.01, -0.01125, -0.0074), (-0.01, -0.01125, -0.0039)], [], [(0, 1, 3, 2), (2, 3, 7, 6), (6, 7, 5, 4), (4, 5, 1, 0), (2, 6, 4, 0), (7, 3, 1, 5)])
_uv = me_cube_004.uv_layers.new(name='UVMap')
_uv.uv.foreach_set('vector', [0.375, 0.0, 0.625, 0.0, 0.625, 0.25, 0.375, 0.25, 0.375, 0.25, 0.625, 0.25, 0.625, 0.5, 0.375, 0.5, 0.375, 0.5, 0.625, 0.5, 0.625, 0.75, 0.375, 0.75, 0.375, 0.75, 0.625, 0.75, 0.625, 1.0, 0.375, 1.0, 0.125, 0.5, 0.375, 0.5, 0.375, 0.75, 0.125, 0.75, 0.625, 0.5, 0.875, 0.5, 0.875, 0.75, 0.625, 0.75])
me_cube_004.materials.append(mat_mat_ic_chip)
me_cube_004.update()
me_cube_005 = bpy.data.meshes.new('Cube.005')
me_cube_005.from_pydata([(-0.0325, -0.0325, -0.0074), (-0.0325, -0.0325, -0.0044), (-0.0325, 0.0325, -0.0074), (-0.0325, 0.0325, -0.0044), (0.0325, -0.0325, -0.0074), (0.0325, -0.0325, -0.0044), (0.0325, 0.0325, -0.0074), (0.0325, 0.0325, -0.0044)], [], [(0, 1, 3, 2), (2, 3, 7, 6), (6, 7, 5, 4), (4, 5, 1, 0), (2, 6, 4, 0), (7, 3, 1, 5)])
_uv = me_cube_005.uv_layers.new(name='UVMap')
_uv.uv.foreach_set('vector', [0.375, 0.0, 0.625, 0.0, 0.625, 0.25, 0.375, 0.25, 0.375, 0.25, 0.625, 0.25, 0.625, 0.5, 0.375, 0.5, 0.375, 0.5, 0.625, 0.5, 0.625, 0.75, 0.375, 0.75, 0.375, 0.75, 0.625, 0.75, 0.625, 1.0, 0.375, 1.0, 0.125, 0.5, 0.375, 0.5, 0.375, 0.75, 0.125, 0.75, 0.625, 0.5, 0.875, 0.5, 0.875, 0.75, 0.625, 0.75])
me_cube_005.materials.append(mat_mat_led_glow)
me_cube_005.update()
me_cube_006 = bpy.data.meshes.new('Cube.006')
me_cube_006.from_pydata([(-0.0042, -0.0338, -0.0097), (-0.0042, -0.0338, -0.0067), (-0.0042, -0.0312, -0.0097), (-0.0042, -0.0312, -0.0067), (0.0042, -0.0338, -0.0097), (0.0042, -0.0338, -0.0067), (0.0042, -0.0312, -0.0097), (0.0042, -0.0312, -0.0067)], [], [(0, 1, 3, 2), (2, 3, 7, 6), (6, 7, 5, 4), (4, 5, 1, 0), (2, 6, 4, 0), (7, 3, 1, 5)])
_uv = me_cube_006.uv_layers.new(name='UVMap')
_uv.uv.foreach_set('vector', [0.375, 0.0, 0.625, 0.0, 0.625, 0.25, 0.375, 0.25, 0.375, 0.25, 0.625, 0.25, 0.625, 0.5, 0.375, 0.5, 0.375, 0.5, 0.625, 0.5, 0.625, 0.75, 0.375, 0.75, 0.375, 0.75, 0.625, 0.75, 0.625, 1.0, 0.375, 1.0, 0.125, 0.5, 0.375, 0.5, 0.375, 0.75, 0.125, 0.75, 0.625, 0.5, 0.875, 0.5, 0.875, 0.75, 0.625, 0.75])
me_cube_006.materials.append(mat_mat_usb_c)
me_cube_006.update()
me_cube_007 = bpy.data.meshes.new('Cube.007')
me_cube_007.from_pydata([(-0.026, 0.0194, -0.0074), (-0.026, 0.0194, -0.0064), (-0.026, 0.0206, -0.0074), (-0.026, 0.0206, -0.0064), (-0.024, 0.0194, -0.0074), (-0.024, 0.0194, -0.0064), (-0.024, 0.0206, -0.0074), (-0.024, 0.0206, -0.0064)], [], [(0, 1, 3, 2), (2, 3, 7, 6), (6, 7, 5, 4), (4, 5, 1, 0), (2, 6, 4, 0), (7, 3, 1, 5)])
_uv = me_cube_007.uv_layers.new(name='UVMap')
_uv.uv.foreach_set('vector', [0.375, 0.0, 0.625, 0.0, 0.625, 0.25, 0.375, 0.25, 0.375, 0.25, 0.625, 0.25, 0.625, 0.5, 0.375, 0.5, 0.375, 0.5, 0.625, 0.5, 0.625, 0.75, 0.375, 0.75, 0.375, 0.75, 0.625, 0.75, 0.625, 1.0, 0.375, 1.0, 0.125, 0.5, 0.375, 0.5, 0.375, 0.75, 0.125, 0.75, 0.625, 0.5, 0.875, 0.5, 0.875, 0.75, 0.625, 0.75])
me_cube_007.materials.append(mat_mat_capacitor)
me_cube_007.update()
me_cube_008 = bpy.data.meshes.new('Cube.008')
me_cube_008.from_pydata([(-0.026, 0.0274, -0.0074), (-0.026, 0.0274, -0.0064), (-0.026, 0.0286, -0.0074), (-0.026, 0.0286, -0.0064), (-0.024, 0.0274, -0.0074), (-0.024, 0.0274, -0.0064), (-0.024, 0.0286, -0.0074), (-0.024, 0.0286, -0.0064)], [], [(0, 1, 3, 2), (2, 3, 7, 6), (6, 7, 5, 4), (4, 5, 1, 0), (2, 6, 4, 0), (7, 3, 1, 5)])
_uv = me_cube_008.uv_layers.new(name='UVMap')
_uv.uv.foreach_set('vector', [0.375, 0.0, 0.625, 0.0, 0.625, 0.25, 0.375, 0.25, 0.375, 0.25, 0.625, 0.25, 0.625, 0.5, 0.375, 0.5, 0.375, 0.5, 0.625, 0.5, 0.625, 0.75, 0.375, 0.75, 0.375, 0.75, 0.625, 0.75, 0.625, 1.0, 0.375, 1.0, 0.125, 0.5, 0.375, 0.5, 0.375, 0.75, 0.125, 0.75, 0.625, 0.5, 0.875, 0.5, 0.875, 0.75, 0.625, 0.75])
me_cube_008.materials.append(mat_mat_capacitor)
me_cube_008.update()
me_cube_009 = bpy.data.meshes.new('Cube.009')
me_cube_009.from_pydata([(0.019, 0.0194, -0.0074), (0.019, 0.0194, -0.0064), (0.019, 0.0206, -0.0074), (0.019, 0.0206, -0.0064), (0.021, 0.0194, -0.0074), (0.021, 0.0194, -0.0064), (0.021, 0.0206, -0.0074), (0.021, 0.0206, -0.0064)], [], [(0, 1, 3, 2), (2, 3, 7, 6), (6, 7, 5, 4), (4, 5, 1, 0), (2, 6, 4, 0), (7, 3, 1, 5)])
_uv = me_cube_009.uv_layers.new(name='UVMap')
_uv.uv.foreach_set('vector', [0.375, 0.0, 0.625, 0.0, 0.625, 0.25, 0.375, 0.25, 0.375, 0.25, 0.625, 0.25, 0.625, 0.5, 0.375, 0.5, 0.375, 0.5, 0.625, 0.5, 0.625, 0.75, 0.375, 0.75, 0.375, 0.75, 0.625, 0.75, 0.625, 1.0, 0.375, 1.0, 0.125, 0.5, 0.375, 0.5, 0.375, 0.75, 0.125, 0.75, 0.625, 0.5, 0.875, 0.5, 0.875, 0.75, 0.625, 0.75])
me_cube_009.materials.append(mat_mat_capacitor)
me_cube_009.update()
me_cube_010 = bpy.data.meshes.new('Cube.010')
me_cube_010.from_pydata([(0.019, 0.0274, -0.0074), (0.019, 0.0274, -0.0064), (0.019, 0.0286, -0.0074), (0.019, 0.0286, -0.0064), (0.021, 0.0274, -0.0074), (0.021, 0.0274, -0.0064), (0.021, 0.0286, -0.0074), (0.021, 0.0286, -0.0064)], [], [(0, 1, 3, 2), (2, 3, 7, 6), (6, 7, 5, 4), (4, 5, 1, 0), (2, 6, 4, 0), (7, 3, 1, 5)])
_uv = me_cube_010.uv_layers.new(name='UVMap')
_uv.uv.foreach_set('vector', [0.375, 0.0, 0.625, 0.0, 0.625, 0.25, 0.375, 0.25, 0.375, 0.25, 0.625, 0.25, 0.625, 0.5, 0.375, 0.5, 0.375, 0.5, 0.625, 0.5, 0.625, 0.75, 0.375, 0.75, 0.375, 0.75, 0.625, 0.75, 0.625, 1.0, 0.375, 1.0, 0.125, 0.5, 0.375, 0.5, 0.375, 0.75, 0.125, 0.75, 0.625, 0.5, 0.875, 0.5, 0.875, 0.75, 0.625, 0.75])
me_cube_010.materials.append(mat_mat_capacitor)
me_cube_010.update()
me_cube_011 = bpy.data.meshes.new('Cube.011')
me_cube_011.from_pydata([(-0.0258, -0.0154, -0.0074), (-0.0258, -0.0154, -0.0068), (-0.0258, -0.0146, -0.0074), (-0.0258, -0.0146, -0.0068), (-0.0242, -0.0154, -0.0074), (-0.0242, -0.0154, -0.0068), (-0.0242, -0.0146, -0.0074), (-0.0242, -0.0146, -0.0068)], [], [(0, 1, 3, 2), (2, 3, 7, 6), (6, 7, 5, 4), (4, 5, 1, 0), (2, 6, 4, 0), (7, 3, 1, 5)])
_uv = me_cube_011.uv_layers.new(name='UVMap')
_uv.uv.foreach_set('vector', [0.375, 0.0, 0.625, 0.0, 0.625, 0.25, 0.375, 0.25, 0.375, 0.25, 0.625, 0.25, 0.625, 0.5, 0.375, 0.5, 0.375, 0.5, 0.625, 0.5, 0.625, 0.75, 0.375, 0.75, 0.375, 0.75, 0.625, 0.75, 0.625, 1.0, 0.375, 1.0, 0.125, 0.5, 0.375, 0.5, 0.375, 0.75, 0.125, 0.75, 0.625, 0.5, 0.875, 0.5, 0.875, 0.75, 0.625, 0.75])
me_cube_011.materials.append(mat_mat_resistor)
me_cube_011.update()
me_cube_012 = bpy.data.meshes.new('Cube.012')
me_cube_012.from_pydata([(-0.0258, -0.0234, -0.0074), (-0.0258, -0.0234, -0.0068), (-0.0258, -0.0226, -0.0074), (-0.0258, -0.0226, -0.0068), (-0.0242, -0.0234, -0.0074), (-0.0242, -0.0234, -0.0068), (-0.0242, -0.0226, -0.0074), (-0.0242, -0.0226, -0.0068)], [], [(0, 1, 3, 2), (2, 3, 7, 6), (6, 7, 5, 4), (4, 5, 1, 0), (2, 6, 4, 0), (7, 3, 1, 5)])
_uv = me_cube_012.uv_layers.new(name='UVMap')
_uv.uv.foreach_set('vector', [0.375, 0.0, 0.625, 0.0, 0.625, 0.25, 0.375, 0.25, 0.375, 0.25, 0.625, 0.25, 0.625, 0.5, 0.375, 0.5, 0.375, 0.5, 0.625, 0.5, 0.625, 0.75, 0.375, 0.75, 0.375, 0.75, 0.625, 0.75, 0.625, 1.0, 0.375, 1.0, 0.125, 0.5, 0.375, 0.5, 0.375, 0.75, 0.125, 0.75, 0.625, 0.5, 0.875, 0.5, 0.875, 0.75, 0.625, 0.75])
me_cube_012.materials.append(mat_mat_resistor)
me_cube_012.update()
me_cube_013 = bpy.data.meshes.new('Cube.013')
me_cube_013.from_pydata([(0.0192, -0.0154, -0.0074), (0.0192, -0.0154, -0.0068), (0.0192, -0.0146, -0.0074), (0.0192, -0.0146, -0.0068), (0.0208, -0.0154, -0.0074), (0.0208, -0.0154, -0.0068), (0.0208, -0.0146, -0.0074), (0.0208, -0.0146, -0.0068)], [], [(0, 1, 3, 2), (2, 3, 7, 6), (6, 7, 5, 4), (4, 5, 1, 0), (2, 6, 4, 0), (7, 3, 1, 5)])
_uv = me_cube_013.uv_layers.new(name='UVMap')
_uv.uv.foreach_set('vector', [0.375, 0.0, 0.625, 0.0, 0.625, 0.25, 0.375, 0.25, 0.375, 0.25, 0.625, 0.25, 0.625, 0.5, 0.375, 0.5, 0.375, 0.5, 0.625, 0.5, 0.625, 0.75, 0.375, 0.75, 0.375, 0.75, 0.625, 0.75, 0.625, 1.0, 0.375, 1.0, 0.125, 0.5, 0.375, 0.5, 0.375, 0.75, 0.125, 0.75, 0.625, 0.5, 0.875, 0.5, 0.875, 0.75, 0.625, 0.75])
me_cube_013.materials.append(mat_mat_resistor)
me_cube_013.update()
me_cube_014 = bpy.data.meshes.new('Cube.014')
me_cube_014.from_pydata([(0.0192, -0.0234, -0.0074), (0.0192, -0.0234, -0.0068), (0.0192, -0.0226, -0.0074), (0.0192, -0.0226, -0.0068), (0.0208, -0.0234, -0.0074), (0.0208, -0.0234, -0.0068), (0.0208, -0.0226, -0.0074), (0.0208, -0.0226, -0.0068)], [], [(0, 1, 3, 2), (2, 3, 7, 6), (6, 7, 5, 4), (4, 5, 1, 0), (2, 6, 4, 0), (7, 3, 1, 5)])
_uv = me_cube_014.uv_layers.new(name='UVMap')
_uv.uv.foreach_set('vector', [0.375, 0.0, 0.625, 0.0, 0.625, 0.25, 0.375, 0.25, 0.375, 0.25, 0.625, 0.25, 0.625, 0.5, 0.375, 0.5, 0.375, 0.5, 0.625, 0.5, 0.625, 0.75, 0.375, 0.75, 0.375, 0.75, 0.625, 0.75, 0.625, 1.0, 0.375, 1.0, 0.125, 0.5, 0.375, 0.5, 0.375, 0.75, 0.125, 0.75, 0.625, 0.5, 0.875, 0.5, 0.875, 0.75, 0.625, 0.75])
me_cube_014.materials.append(mat_mat_resistor)
me_cube_014.update()

# ---- objects
ob_housing = bpy.data.objects.new('housing', me_cube)
ob_frosted_panel = bpy.data.objects.new('frosted_panel', me_cube_001)
ob_led_matrix = bpy.data.objects.new('led_matrix', me_cube_002)
ob_pin = bpy.data.objects.new('pin', me_cylinder)
ob_pin_001 = bpy.data.objects.new('pin.001', me_cylinder_001)
ob_pin_002 = bpy.data.objects.new('pin.002', me_cylinder_002)
ob_pin_003 = bpy.data.objects.new('pin.003', me_cylinder_003)
ob_pin_004 = bpy.data.objects.new('pin.004', me_cylinder_004)
ob_pin_005 = bpy.data.objects.new('pin.005', me_cylinder_005)
ob_pin_006 = bpy.data.objects.new('pin.006', me_cylinder_006)
ob_pin_007 = bpy.data.objects.new('pin.007', me_cylinder_007)
ob_pin_008 = bpy.data.objects.new('pin.008', me_cylinder_008)
ob_pin_009 = bpy.data.objects.new('pin.009', me_cylinder_009)
ob_pin_010 = bpy.data.objects.new('pin.010', me_cylinder_010)
ob_pin_011 = bpy.data.objects.new('pin.011', me_cylinder_011)
ob_pin_012 = bpy.data.objects.new('pin.012', me_cylinder_012)
ob_pin_013 = bpy.data.objects.new('pin.013', me_cylinder_013)
ob_pin_014 = bpy.data.objects.new('pin.014', me_cylinder_014)
ob_pin_015 = bpy.data.objects.new('pin.015', me_cylinder_015)
ob_mag = bpy.data.objects.new('mag', me_cylinder_016)
ob_mag_001 = bpy.data.objects.new('mag.001', me_cylinder_017)
ob_mag_002 = bpy.data.objects.new('mag.002', me_cylinder_018)
ob_mag_003 = bpy.data.objects.new('mag.003', me_cylinder_019)
ob_key = bpy.data.objects.new('Key', light_area)
ob_fill = bpy.data.objects.new('Fill', light_area_001)
ob_accent = bpy.data.objects.new('Accent', light_point)
ob_camera = bpy.data.objects.new('Camera', cam_camera)
ob_gl_pcb = bpy.data.objects.new('GL_PCB', me_cube_003)
ob_gl_xiao = bpy.data.objects.new('GL_XIAO', me_cube_004)
ob_gl_ledmatrix = bpy.data.objects.new('GL_LEDMatrix', me_cube_005)
ob_gl_usbc = bpy.data.objects.new('GL_USBC', me_cube_006)
ob_gl_cap_0 = bpy.data.objects.new('GL_Cap_0', me_cube_007)
ob_gl_cap_1 = bpy.data.objects.new('GL_Cap_1', me_cube_008)
ob_gl_cap_2 = bpy.data.objects.new('GL_Cap_2', me_cube_009)
ob_gl_cap_3 = bpy.data.objects.new('GL_Cap_3', me_cube_010)
ob_gl_res_0 = bpy.data.objects.new('GL_Res_0', me_cube_011)
ob_gl_res_1 = bpy.data.objects.new('GL_Res_1', me_cube_012)
ob_gl_res_2 = bpy.data.objects.new('GL_Res_2', me_cube_013)
ob_gl_res_3 = bpy.data.objects.new('GL_Res_3', me_cube_014)

# ---- transforms, parenting, visibility, modifiers, constraints
ob_housing.location = (0.0, 0.0, 0.0)
ob_frosted_panel.location = (0.0, 0.0, 0.0)
ob_led_matrix.location = (0.0, 0.0, 0.0)
ob_pin.location = (-0.0365, -0.0213, 0.0)
ob_pin.rotation_euler = (0.0, 1.571, 0.0)
ob_pin_001.location = (-0.0365, -0.0071, 0.0)
ob_pin_001.rotation_euler = (0.0, 1.571, 0.0)
ob_pin_002.location = (-0.0365, 0.0071, 0.0)
ob_pin_002.rotation_euler = (0.0, 1.571, 0.0)
ob_pin_003.location = (-0.0365, 0.0213, 0.0)
ob_pin_003.rotation_euler = (0.0, 1.571, 0.0)
ob_pin_004.location = (0.0365, -0.0213, 0.0)
ob_pin_004.rotation_euler = (0.0, 1.571, 0.0)
ob_pin_005.location = (0.0365, -0.0071, 0.0)
ob_pin_005.rotation_euler = (0.0, 1.571, 0.0)
ob_pin_006.location = (0.0365, 0.0071, 0.0)
ob_pin_006.rotation_euler = (0.0, 1.571, 0.0)
ob_pin_007.location = (0.0365, 0.0213, 0.0)
ob_pin_007.rotation_euler = (0.0, 1.571, 0.0)
ob_pin_008.location = (-0.0213, -0.0365, 0.0)
ob_pin_008.rotation_euler = (1.571, 0.0, 0.0)
ob_pin_009.location = (-0.0071, -0.0365, 0.0)
ob_pin_009.rotation_euler = (1.571, 0.0, 0.0)
ob_pin_010.location = (0.0071, -0.0365, 0.0)
ob_pin_010.rotation_euler = (1.571, 0.0, 0.0)
ob_pin_011.location = (0.0213, -0.0365, 0.0)
ob_pin_011.rotation_euler = (1.571, 0.0, 0.0)
ob_pin_012.location = (-0.0213, 0.0365, 0.0)
ob_pin_012.rotation_euler = (1.571, 0.0, 0.0)
ob_pin_013.location = (-0.0071, 0.0365, 0.0)
ob_pin_013.rotation_euler = (1.571, 0.0, 0.0)
ob_pin_014.location = (0.0071, 0.0365, 0.0)
ob_pin_014.rotation_euler = (1.571, 0.0, 0.0)
ob_pin_015.location = (0.0213, 0.0365, 0.0)
ob_pin_015.rotation_euler = (1.571, 0.0, 0.0)
ob_mag.location = (-0.02485, -0.02485, -0.01)
ob_mag_001.location = (0.02485, -0.02485, -0.01)
ob_mag_002.location = (-0.02485, 0.02485, -0.01)
ob_mag_003.location = (0.02485, 0.02485, -0.01)
ob_key.location = (0.15, -0.15, 0.25)
ob_key.rotation_euler = (0.7854, 0.0, 0.4363)
ob_fill.location = (-0.2, -0.1, 0.15)
ob_fill.rotation_euler = (0.6981, 0.0, -0.5236)
ob_accent.location = (0.1, 0.15, 0.05)
ob_camera.location = (0.1988, -0.1988, 0.1491)
ob_camera.rotation_euler = (1.083, -6.577e-08, 0.7854)
ob_gl_pcb.location = (0.0, 0.0, 0.0)
ob_gl_xiao.location = (0.0, 0.0, 0.0)
ob_gl_ledmatrix.location = (0.0, 0.0, 0.0)
ob_gl_usbc.location = (0.0, 0.0, 0.0)
ob_gl_cap_0.location = (0.0, 0.0, 0.0)
ob_gl_cap_1.location = (0.0, 0.0, 0.0)
ob_gl_cap_2.location = (0.0, 0.0, 0.0)
ob_gl_cap_3.location = (0.0, 0.0, 0.0)
ob_gl_res_0.location = (0.0, 0.0, 0.0)
ob_gl_res_1.location = (0.0, 0.0, 0.0)
ob_gl_res_2.location = (0.0, 0.0, 0.0)
ob_gl_res_3.location = (0.0, 0.0, 0.0)

# ---- collection membership
col_collection.objects.link(ob_housing)
col_collection.objects.link(ob_frosted_panel)
col_collection.objects.link(ob_led_matrix)
col_collection.objects.link(ob_pin)
col_collection.objects.link(ob_pin_001)
col_collection.objects.link(ob_pin_002)
col_collection.objects.link(ob_pin_003)
col_collection.objects.link(ob_pin_004)
col_collection.objects.link(ob_pin_005)
col_collection.objects.link(ob_pin_006)
col_collection.objects.link(ob_pin_007)
col_collection.objects.link(ob_pin_008)
col_collection.objects.link(ob_pin_009)
col_collection.objects.link(ob_pin_010)
col_collection.objects.link(ob_pin_011)
col_collection.objects.link(ob_pin_012)
col_collection.objects.link(ob_pin_013)
col_collection.objects.link(ob_pin_014)
col_collection.objects.link(ob_pin_015)
col_collection.objects.link(ob_mag)
col_collection.objects.link(ob_mag_001)
col_collection.objects.link(ob_mag_002)
col_collection.objects.link(ob_mag_003)
col_collection.objects.link(ob_key)
col_collection.objects.link(ob_fill)
col_collection.objects.link(ob_accent)
col_collection.objects.link(ob_camera)
col_collection.objects.link(ob_gl_pcb)
col_collection.objects.link(ob_gl_xiao)
col_collection.objects.link(ob_gl_ledmatrix)
col_collection.objects.link(ob_gl_usbc)
col_collection.objects.link(ob_gl_cap_0)
col_collection.objects.link(ob_gl_cap_1)
col_collection.objects.link(ob_gl_cap_2)
col_collection.objects.link(ob_gl_cap_3)
col_collection.objects.link(ob_gl_res_0)
col_collection.objects.link(ob_gl_res_1)
col_collection.objects.link(ob_gl_res_2)
col_collection.objects.link(ob_gl_res_3)

# ---- scene / render settings (as saved in the file)
scene.camera = ob_camera
scene.frame_start = 1; scene.frame_end = 250; scene.frame_set(1)
scene.render.engine = 'BLENDER_EEVEE_NEXT'
scene.render.film_transparent = True
scene.render.bake_bias = 0.0
scene.render.bake_samples = 0
scene.cycles.samples = 128
scene.cycles.sampling_pattern = 'TABULATED_SOBOL'
scene.eevee.use_volume_custom_range = False
bpy.context.view_layer.update()
